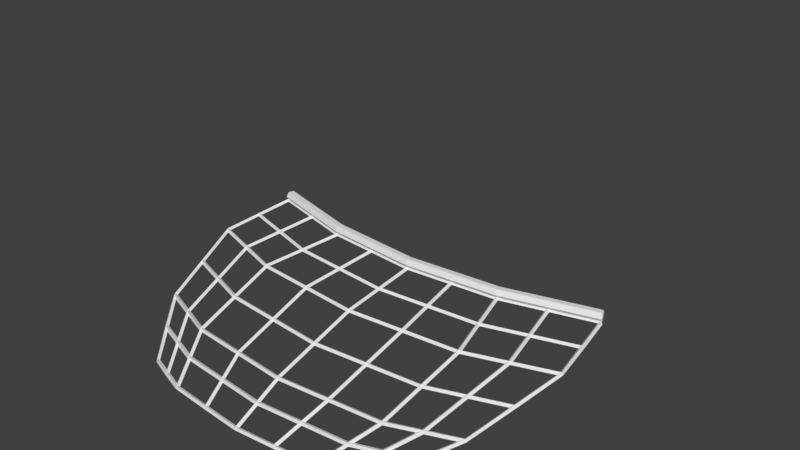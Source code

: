 # Source: fishnet.blend  (saved by Blender 2.78.0; exported with 4.5.12 LTS)
import bpy
from mathutils import Matrix  # noqa: F401  (used for matrix-valued properties, if any)

bpy.ops.wm.read_factory_settings(use_empty=True)
scene = bpy.context.scene
scene.name = 'Scene'

# ---- collections
col_collection_1 = bpy.data.collections.new('Collection 1'); scene.collection.children.link(col_collection_1)
col_collection_1.hide_render = True
col_collection_1.hide_viewport = True
col_collection_2 = bpy.data.collections.new('Collection 2'); scene.collection.children.link(col_collection_2)
col_collection_2.hide_render = True
col_collection_2.hide_viewport = True
col_collection_3 = bpy.data.collections.new('Collection 3'); scene.collection.children.link(col_collection_3)
col_collection_3.hide_render = True
col_collection_3.hide_viewport = True
col_collection_4 = bpy.data.collections.new('Collection 4'); scene.collection.children.link(col_collection_4)
col_collection_4.hide_render = True
col_collection_4.hide_viewport = True
col_collection_5 = bpy.data.collections.new('Collection 5'); scene.collection.children.link(col_collection_5)

# ---- world
world_world = bpy.data.worlds.new('World'); scene.world = world_world
world_world.color = (0.05088, 0.05088, 0.05088)
world_world.use_sun_shadow = False
world_world.sun_shadow_jitter_overblur = 0.0
world_world.cycles.sampling_method = 'MANUAL'

# ---- meshes
me_cube_021 = bpy.data.meshes.new('Cube.021')
me_cube_021.from_pydata([(-0.4601, -0.4938, 1.0), (-0.4601, 2.61, 1.204), (-0.4766, -2.95, 0.9603), (-0.953, 2.366, 1.107), (-0.4773, 3.38, 1.376), (-0.9521, -0.524, 0.9601), (-0.9522, -2.907, 0.9602), (9.613e-07, -2.95, 0.9604), (-0.9523, 1.369, 0.9967), (-0.8345, 2.894, 1.248), (-1.177e-06, 3.613, 1.437), (-8.867e-07, 2.721, 1.234), (-0.4601, 1.453, 1.051), (1.609e-07, -0.4938, 1.0), (-0.9522, -2.29, 0.9601), (-0.4601, -2.26, 1.0), (-4.824e-07, 1.48, 1.059), (7.364e-07, -2.26, 1.0), (-0.9414, -2.286, 0.8711), (-0.9416, 1.309, 0.9044), (-0.8255, 2.814, 1.133), (-0.4731, 3.302, 1.25), (9.564e-07, -2.935, 0.8713), (-0.9423, 2.291, 1.005), (-0.9415, -2.893, 0.8711), (-0.9414, -0.551, 0.871), (-1.153e-06, 3.538, 1.306), (-0.4723, -2.935, 0.8712), (-0.4563, -0.4927, 0.9151), (-0.456, 2.626, 1.121), (-8.918e-07, 2.737, 1.151), (-0.4552, 1.459, 0.9665), (1.605e-07, -0.4926, 0.915), (-0.4575, -2.258, 0.915), (-4.847e-07, 1.488, 0.9738), (7.356e-07, -2.258, 0.915)], [], [(25, 18, 14, 5), (25, 5, 8, 19), (21, 20, 9, 4), (21, 4, 10, 26), (23, 19, 8, 3), (23, 3, 9, 20), (0, 5, 14, 15), (0, 15, 17, 13), (0, 13, 16, 12), (0, 12, 8, 5), (1, 3, 8, 12), (1, 12, 16, 11), (1, 11, 10, 4), (1, 4, 9, 3), (27, 22, 7, 2), (27, 2, 6, 24), (2, 7, 17, 15), (2, 15, 14, 6), (24, 6, 14, 18), (28, 25, 18, 33), (28, 33, 35, 32), (28, 32, 34, 31), (28, 31, 19, 25), (29, 23, 19, 31), (29, 31, 34, 30), (29, 30, 26, 21), (29, 21, 20, 23), (27, 22, 35, 33), (27, 33, 18, 24)])
me_cube_021.use_remesh_preserve_volume = False
me_cube_021.use_remesh_preserve_attributes = False
me_cube_021.use_mirror_vertex_groups = False
me_cube_021.update()
me_circle = bpy.data.meshes.new('Circle')
me_circle.from_pydata([(-0.8386, -2.437, 0.5435), (-0.8684, -2.404, 0.6649), (-0.8903, -2.312, 0.7537), (-0.8982, -2.187, 0.7863), (-0.8903, -2.062, 0.7537), (-0.8684, -1.971, 0.6649), (-0.8386, -1.937, 0.5435), (-0.8088, -1.971, 0.4221), (-0.787, -2.062, 0.3332), (-0.779, -2.187, 0.3007), (-0.787, -2.312, 0.3332), (-0.8088, -2.404, 0.4221), (-0.9357, -2.437, 0.5196), (-0.9656, -2.404, 0.641), (-0.9874, -2.312, 0.7299), (-0.9954, -2.187, 0.7624), (-0.9874, -2.062, 0.7299), (-0.9656, -1.971, 0.641), (-0.9357, -1.937, 0.5196), (-0.9059, -1.971, 0.3982), (-0.8841, -2.062, 0.3094), (-0.8761, -2.187, 0.2768), (-0.8841, -2.312, 0.3094), (-0.9059, -2.404, 0.3982), (-0.8386, -2.487, 0.5435), (-0.8744, -2.447, 0.6891), (-0.9006, -2.337, 0.7958), (-0.9102, -2.187, 0.8348), (-0.9006, -2.037, 0.7958), (-0.8744, -1.927, 0.6891), (-0.8386, -1.887, 0.5435), (-0.8029, -1.927, 0.3978), (-0.7767, -2.037, 0.2911), (-0.7671, -2.187, 0.2521), (-0.7767, -2.337, 0.2911), (-0.8029, -2.447, 0.3978), (-0.9357, -2.487, 0.5196), (-0.9715, -2.447, 0.6653), (-0.9977, -2.337, 0.7719), (-1.007, -2.187, 0.811), (-0.9977, -2.037, 0.7719), (-0.9715, -1.927, 0.6653), (-0.9357, -1.887, 0.5196), (-0.9, -1.927, 0.3739), (-0.8738, -2.037, 0.2673), (-0.8642, -2.187, 0.2283), (-0.8738, -2.337, 0.2673), (-0.9, -2.447, 0.3739), (-0.8386, 0.1185, 0.5435), (-0.8684, 0.152, 0.6649), (-0.8903, 0.2435, 0.7537), (-0.8982, 0.3685, 0.7863), (-0.8903, 0.4935, 0.7537), (-0.8684, 0.585, 0.6649), (-0.8386, 0.6185, 0.5435), (-0.8088, 0.585, 0.4221), (-0.787, 0.4935, 0.3332), (-0.779, 0.3685, 0.3007), (-0.787, 0.2435, 0.3332), (-0.8088, 0.152, 0.4221), (-0.9358, 0.1185, 0.5196), (-0.9656, 0.152, 0.641), (-0.9874, 0.2435, 0.7299), (-0.9954, 0.3685, 0.7624), (-0.9874, 0.4935, 0.7299), (-0.9656, 0.585, 0.641), (-0.9358, 0.6185, 0.5196), (-0.9059, 0.585, 0.3982), (-0.8841, 0.4935, 0.3094), (-0.8761, 0.3685, 0.2768), (-0.8841, 0.2435, 0.3094), (-0.9059, 0.152, 0.3982), (-0.8386, 0.06848, 0.5435), (-0.8744, 0.1087, 0.6891), (-0.9006, 0.2185, 0.7958), (-0.9102, 0.3685, 0.8348), (-0.9006, 0.5185, 0.7958), (-0.8744, 0.6283, 0.6891), (-0.8386, 0.6685, 0.5435), (-0.8029, 0.6283, 0.3978), (-0.7767, 0.5185, 0.2911), (-0.7671, 0.3685, 0.2521), (-0.7767, 0.2185, 0.2911), (-0.8029, 0.1087, 0.3978), (-0.9357, 0.06848, 0.5196), (-0.9715, 0.1087, 0.6653), (-0.9977, 0.2185, 0.7719), (-1.007, 0.3685, 0.811), (-0.9977, 0.5185, 0.7719), (-0.9715, 0.6283, 0.6653), (-0.9358, 0.6685, 0.5196), (-0.9, 0.6283, 0.3739), (-0.8738, 0.5185, 0.2673), (-0.8642, 0.3685, 0.2283), (-0.8738, 0.2185, 0.2673), (-0.9, 0.1087, 0.3739), (-0.9, -1.186, 0.3739), (-0.8738, -1.076, 0.2673), (-0.8642, -0.9259, 0.2283), (-0.8738, -0.7759, 0.2673), (-0.9, -0.6661, 0.3739), (-0.9357, -0.6259, 0.5196), (-0.9715, -0.6661, 0.6653), (-0.9977, -0.7759, 0.7719), (-1.007, -0.9259, 0.811), (-0.9977, -1.076, 0.7719), (-0.9715, -1.186, 0.6653), (-0.9357, -1.226, 0.5196), (-0.8029, -1.186, 0.3978), (-0.7767, -1.076, 0.2911), (-0.7671, -0.9259, 0.2521), (-0.7767, -0.7759, 0.2911), (-0.8029, -0.6661, 0.3978), (-0.8386, -0.6259, 0.5435), (-0.8744, -0.6661, 0.6891), (-0.9006, -0.7759, 0.7958), (-0.9102, -0.9259, 0.8348), (-0.9006, -1.076, 0.7958), (-0.8744, -1.186, 0.6891), (-0.8386, -1.226, 0.5435), (-0.9059, -1.142, 0.3982), (-0.8841, -1.051, 0.3094), (-0.8761, -0.9259, 0.2768), (-0.8841, -0.8009, 0.3094), (-0.9059, -0.7094, 0.3982), (-0.9357, -0.6759, 0.5196), (-0.9656, -0.7094, 0.641), (-0.9874, -0.8009, 0.7299), (-0.9954, -0.9259, 0.7624), (-0.9874, -1.051, 0.7299), (-0.9656, -1.142, 0.641), (-0.9357, -1.176, 0.5196), (-0.8088, -1.142, 0.4221), (-0.787, -1.051, 0.3332), (-0.779, -0.9259, 0.3007), (-0.787, -0.8009, 0.3332), (-0.8088, -0.7094, 0.4221), (-0.8386, -0.6759, 0.5435), (-0.8684, -0.7094, 0.6649), (-0.8903, -0.8009, 0.7537), (-0.8982, -0.9259, 0.7863), (-0.8903, -1.051, 0.7537), (-0.8684, -1.142, 0.6649), (-0.8386, -1.176, 0.5435), (-0.8392, 1.528, 0.5412), (-0.8688, 1.561, 0.6627), (-0.8887, 1.653, 0.752), (-0.8936, 1.778, 0.7854), (-0.8822, 1.903, 0.7537), (-0.8574, 1.994, 0.6656), (-0.8261, 2.028, 0.5445), (-0.7965, 1.994, 0.4231), (-0.7766, 1.903, 0.3337), (-0.7717, 1.778, 0.3004), (-0.7832, 1.653, 0.3321), (-0.8079, 1.561, 0.4202), (-0.9362, 1.531, 0.5169), (-0.9658, 1.564, 0.6383), (-0.9857, 1.655, 0.7277), (-0.9905, 1.78, 0.761), (-0.9791, 1.905, 0.7293), (-0.9544, 1.997, 0.6412), (-0.923, 2.03, 0.5202), (-0.8935, 1.997, 0.3987), (-0.8735, 1.905, 0.3094), (-0.8687, 1.78, 0.2761), (-0.8801, 1.655, 0.3077), (-0.9048, 1.564, 0.3959), (-0.8405, 1.478, 0.5409), (-0.876, 1.518, 0.6867), (-0.8999, 1.628, 0.7939), (-0.9058, 1.778, 0.8338), (-0.8921, 1.928, 0.7959), (-0.8624, 2.037, 0.6901), (-0.8248, 2.078, 0.5449), (-0.7893, 2.037, 0.3991), (-0.7654, 1.928, 0.2919), (-0.7595, 1.778, 0.2519), (-0.7733, 1.628, 0.2899), (-0.8029, 1.518, 0.3957), (-0.9375, 1.481, 0.5165), (-0.973, 1.521, 0.6623), (-0.9969, 1.63, 0.7695), (-1.003, 1.78, 0.8095), (-0.989, 1.93, 0.7715), (-0.9594, 2.04, 0.6657), (-0.9217, 2.08, 0.5205), (-0.8862, 2.04, 0.3748), (-0.8623, 1.93, 0.2675), (-0.8565, 1.78, 0.2276), (-0.8702, 1.63, 0.2656), (-0.8998, 1.521, 0.3713)], [], [(4, 3, 15, 16), (11, 10, 22, 23), (1, 0, 12, 13), (8, 7, 19, 20), (5, 4, 16, 17), (0, 11, 23, 12), (2, 1, 13, 14), (9, 8, 20, 21), (6, 5, 17, 18), (3, 2, 14, 15), (10, 9, 21, 22), (7, 6, 18, 19), (28, 40, 39, 27), (35, 47, 46, 34), (25, 37, 36, 24), (32, 44, 43, 31), (29, 41, 40, 28), (24, 36, 47, 35), (26, 38, 37, 25), (33, 45, 44, 32), (30, 42, 41, 29), (27, 39, 38, 26), (34, 46, 45, 33), (31, 43, 42, 30), (2, 26, 25, 1), (16, 40, 41, 17), (10, 34, 33, 9), (3, 27, 26, 2), (17, 41, 42, 18), (11, 35, 34, 10), (4, 28, 27, 3), (18, 42, 43, 19), (0, 24, 35, 11), (5, 29, 28, 4), (19, 43, 44, 20), (12, 36, 37, 13), (6, 30, 29, 5), (20, 44, 45, 21), (13, 37, 38, 14), (7, 31, 30, 6), (21, 45, 46, 22), (14, 38, 39, 15), (8, 32, 31, 7), (22, 46, 47, 23), (1, 25, 24, 0), (15, 39, 40, 16), (9, 33, 32, 8), (23, 47, 36, 12), (75, 87, 86, 74), (70, 94, 95, 71), (59, 83, 82, 58), (55, 79, 78, 54), (60, 84, 85, 61), (71, 95, 84, 60), (66, 90, 91, 67), (72, 84, 95, 83), (80, 92, 91, 79), (83, 95, 94, 82), (51, 75, 74, 50), (63, 87, 88, 64), (65, 89, 90, 66), (61, 85, 86, 62), (48, 72, 83, 59), (52, 76, 75, 51), (56, 80, 79, 55), (58, 82, 81, 57), (69, 93, 94, 70), (57, 81, 80, 56), (49, 73, 72, 48), (67, 91, 92, 68), (50, 74, 73, 49), (54, 78, 77, 53), (76, 88, 87, 75), (51, 50, 62, 63), (62, 86, 87, 63), (78, 90, 89, 77), (58, 57, 69, 70), (74, 86, 85, 73), (53, 77, 76, 52), (50, 49, 61, 62), (81, 93, 92, 80), (73, 85, 84, 72), (56, 55, 67, 68), (53, 52, 64, 65), (79, 91, 90, 78), (55, 54, 66, 67), (54, 53, 65, 66), (68, 92, 93, 69), (52, 51, 63, 64), (48, 59, 71, 60), (77, 89, 88, 76), (57, 56, 68, 69), (82, 94, 93, 81), (49, 48, 60, 61), (64, 88, 89, 65), (59, 58, 70, 71), (130, 106, 105, 129), (141, 117, 118, 142), (134, 110, 111, 135), (139, 115, 116, 140), (137, 113, 114, 138), (142, 118, 119, 143), (135, 111, 112, 136), (126, 102, 101, 125), (124, 100, 99, 123), (122, 98, 97, 121), (133, 109, 110, 134), (143, 119, 108, 132), (134, 135, 123, 122), (139, 140, 128, 127), (136, 137, 125, 124), (135, 136, 124, 123), (141, 142, 130, 129), (133, 134, 122, 121), (140, 141, 129, 128), (142, 143, 131, 130), (143, 132, 120, 131), (137, 138, 126, 125), (132, 133, 121, 120), (138, 139, 127, 126), (121, 97, 96, 120), (117, 105, 106, 118), (140, 116, 117, 141), (129, 105, 104, 128), (119, 107, 96, 108), (127, 103, 102, 126), (136, 112, 113, 137), (114, 102, 103, 115), (128, 104, 103, 127), (123, 99, 98, 122), (111, 99, 100, 112), (112, 100, 101, 113), (131, 107, 106, 130), (118, 106, 107, 119), (116, 104, 105, 117), (138, 114, 115, 139), (108, 96, 97, 109), (113, 101, 102, 114), (125, 101, 100, 124), (115, 103, 104, 116), (120, 96, 107, 131), (110, 98, 99, 111), (132, 108, 109, 133), (109, 97, 98, 110), (148, 147, 159, 160), (155, 154, 166, 167), (145, 144, 156, 157), (152, 151, 163, 164), (149, 148, 160, 161), (144, 155, 167, 156), (146, 145, 157, 158), (153, 152, 164, 165), (150, 149, 161, 162), (147, 146, 158, 159), (154, 153, 165, 166), (151, 150, 162, 163), (172, 184, 183, 171), (179, 191, 190, 178), (169, 181, 180, 168), (176, 188, 187, 175), (173, 185, 184, 172), (168, 180, 191, 179), (170, 182, 181, 169), (177, 189, 188, 176), (174, 186, 185, 173), (171, 183, 182, 170), (178, 190, 189, 177), (175, 187, 186, 174), (146, 170, 169, 145), (160, 184, 185, 161), (154, 178, 177, 153), (147, 171, 170, 146), (161, 185, 186, 162), (155, 179, 178, 154), (148, 172, 171, 147), (162, 186, 187, 163), (144, 168, 179, 155), (149, 173, 172, 148), (163, 187, 188, 164), (156, 180, 181, 157), (150, 174, 173, 149), (164, 188, 189, 165), (157, 181, 182, 158), (151, 175, 174, 150), (165, 189, 190, 166), (158, 182, 183, 159), (152, 176, 175, 151), (166, 190, 191, 167), (145, 169, 168, 144), (159, 183, 184, 160), (153, 177, 176, 152), (167, 191, 180, 156)])
me_circle.use_remesh_preserve_volume = False
me_circle.use_remesh_preserve_attributes = False
me_circle.use_mirror_vertex_groups = False
me_circle.update()
me_cube_008 = bpy.data.meshes.new('Cube.008')
me_cube_008.from_pydata([(-0.953, 2.366, 1.407), (-0.4773, 3.38, 1.676), (-0.9521, -0.524, 1.26), (-0.9522, -2.907, 1.26), (-0.9523, 1.369, 1.297), (-0.8345, 2.894, 1.548), (-1.177e-06, 3.613, 1.737), (-0.9522, -2.29, 1.26), (-0.6559, 3.137, 1.612), (-0.7754, 2.454, 1.442), (-0.7587, -2.278, 1.276), (-0.7446, -0.5112, 1.277), (-0.7451, -2.926, 1.26), (-0.7555, 1.402, 1.318), (-0.8938, 2.63, 1.477), (-0.473, 3.186, 1.633), (-1.114e-06, 3.418, 1.692), (-0.6717, 2.935, 1.563), (-0.953, 2.366, 1.357), (-0.4773, 3.38, 1.626), (-0.9521, -0.524, 1.21), (-0.9522, -2.907, 1.21), (-0.9523, 1.369, 1.247), (-0.8345, 2.894, 1.498), (-1.177e-06, 3.613, 1.687), (-0.9522, -2.29, 1.21), (-0.6559, 3.137, 1.562), (-0.7754, 2.454, 1.392), (-0.7587, -2.278, 1.226), (-0.7446, -0.5112, 1.227), (-0.7451, -2.926, 1.21), (-0.7555, 1.402, 1.268), (-0.8938, 2.63, 1.427), (-0.473, 3.186, 1.583), (-1.114e-06, 3.418, 1.642), (-0.6717, 2.935, 1.513)], [], [(11, 2, 7, 10), (11, 13, 4, 2), (9, 0, 4, 13), (15, 16, 6, 1), (17, 8, 5, 14), (12, 10, 7, 3), (15, 1, 8, 17), (9, 17, 14, 0), (29, 28, 25, 20), (29, 20, 22, 31), (27, 31, 22, 18), (33, 19, 24, 34), (35, 32, 23, 26), (30, 21, 25, 28), (33, 35, 26, 19), (27, 18, 32, 35), (0, 18, 22, 4), (13, 31, 27, 9), (15, 33, 34, 16), (6, 24, 19, 1), (11, 29, 31, 13), (8, 26, 23, 5), (10, 28, 29, 11), (3, 21, 30, 12), (4, 22, 20, 2), (14, 32, 18, 0), (1, 19, 26, 8), (2, 20, 25, 7), (7, 25, 21, 3), (12, 30, 28, 10), (17, 35, 33, 15), (5, 23, 32, 14), (9, 27, 35, 17)])
me_cube_008.use_remesh_preserve_volume = False
me_cube_008.use_remesh_preserve_attributes = False
me_cube_008.use_mirror_vertex_groups = False
me_cube_008.update()
me_cube_007 = bpy.data.meshes.new('Cube.007')
me_cube_007.from_pydata([(-0.8992, -2.849, 0.9534), (-0.8559, -2.824, 0.9534), (-0.8559, -2.774, 0.9534), (-0.8992, -2.749, 0.9534), (-0.9425, -2.774, 0.9534), (-0.9425, -2.824, 0.9534), (-0.9005, -2.083, 0.9507), (-0.8572, -2.058, 0.9507), (-0.8572, -2.008, 0.9507), (-0.9005, -1.983, 0.9507), (-0.9438, -2.008, 0.9507), (-0.9438, -2.058, 0.9507), (-0.9026, -1.262, 0.9534), (-0.8593, -1.237, 0.9534), (-0.8593, -1.187, 0.9534), (-0.9026, -1.162, 0.9534), (-0.9459, -1.187, 0.9534), (-0.9459, -1.237, 0.9534), (-0.9004, -0.4546, 0.9576), (-0.8571, -0.4296, 0.9576), (-0.8571, -0.3796, 0.9576), (-0.9004, -0.3546, 0.9576), (-0.9437, -0.3796, 0.9576), (-0.9437, -0.4296, 0.9576), (-0.9024, 0.4296, 0.9708), (-0.8591, 0.4546, 0.9708), (-0.8591, 0.5046, 0.9708), (-0.9024, 0.5296, 0.9708), (-0.9457, 0.5046, 0.9708), (-0.9457, 0.4546, 0.9708), (-0.9043, 1.285, 0.9866), (-0.861, 1.31, 0.9866), (-0.861, 1.36, 0.9866), (-0.9043, 1.385, 0.9866), (-0.9476, 1.36, 0.9866), (-0.9476, 1.31, 0.9866), (-0.9042, 2.099, 1.064), (-0.8609, 2.124, 1.064), (-0.8609, 2.174, 1.064), (-0.9042, 2.199, 1.064), (-0.9475, 2.174, 1.064), (-0.9475, 2.124, 1.064), (-0.6347, 3.006, 1.263), (-0.6053, 3.046, 1.263), (-0.6257, 3.092, 1.263), (-0.6754, 3.097, 1.296), (-0.7048, 3.057, 1.285), (-0.6844, 3.011, 1.263), (-0.2799, 3.375, 1.361), (-0.2351, 3.398, 1.361), (-0.2319, 3.448, 1.361), (-0.2736, 3.475, 1.397), (-0.3184, 3.453, 1.391), (-0.3215, 3.403, 1.361), (-0.8992, -2.849, 1.253), (-0.8559, -2.824, 1.253), (-0.8559, -2.774, 1.253), (-0.8992, -2.749, 1.253), (-0.9425, -2.774, 1.253), (-0.9425, -2.824, 1.253), (-0.9005, -2.083, 1.251), (-0.8572, -2.058, 1.251), (-0.8572, -2.008, 1.251), (-0.9005, -1.983, 1.251), (-0.9438, -2.008, 1.251), (-0.9438, -2.058, 1.251), (-0.9026, -1.262, 1.253), (-0.8593, -1.237, 1.253), (-0.8593, -1.187, 1.253), (-0.9026, -1.162, 1.253), (-0.9459, -1.187, 1.253), (-0.9459, -1.237, 1.253), (-0.9004, -0.4546, 1.258), (-0.8571, -0.4296, 1.258), (-0.8571, -0.3796, 1.258), (-0.9004, -0.3546, 1.258), (-0.9437, -0.3796, 1.258), (-0.9437, -0.4296, 1.258), (-0.9024, 0.4296, 1.271), (-0.8591, 0.4546, 1.271), (-0.8591, 0.5046, 1.271), (-0.9024, 0.5296, 1.271), (-0.9457, 0.5046, 1.271), (-0.9457, 0.4546, 1.271), (-0.9043, 1.285, 1.287), (-0.861, 1.31, 1.287), (-0.861, 1.36, 1.287), (-0.9043, 1.385, 1.287), (-0.9476, 1.36, 1.287), (-0.9476, 1.31, 1.287), (-0.9042, 2.099, 1.364), (-0.8609, 2.124, 1.364), (-0.8609, 2.174, 1.364), (-0.9042, 2.199, 1.364), (-0.9475, 2.174, 1.364), (-0.9475, 2.124, 1.364), (-0.6347, 3.006, 1.563), (-0.6053, 3.046, 1.563), (-0.6257, 3.092, 1.563), (-0.6754, 3.097, 1.563), (-0.7048, 3.057, 1.563), (-0.6844, 3.011, 1.563), (-0.2799, 3.375, 1.661), (-0.2351, 3.398, 1.661), (-0.2319, 3.448, 1.661), (-0.2736, 3.475, 1.661), (-0.3184, 3.453, 1.661), (-0.3215, 3.403, 1.661), (0.8992, -2.849, 0.9534), (0.8559, -2.824, 0.9534), (0.8559, -2.774, 0.9534), (0.8992, -2.749, 0.9534), (0.9425, -2.774, 0.9534), (0.9425, -2.824, 0.9534), (0.9005, -2.083, 0.9507), (0.8572, -2.058, 0.9507), (0.8572, -2.008, 0.9507), (0.9005, -1.983, 0.9507), (0.9438, -2.008, 0.9507), (0.9438, -2.058, 0.9507), (0.9026, -1.262, 0.9534), (0.8593, -1.237, 0.9534), (0.8593, -1.187, 0.9534), (0.9026, -1.162, 0.9534), (0.9459, -1.187, 0.9534), (0.9459, -1.237, 0.9534), (0.9004, -0.4546, 0.9576), (0.8571, -0.4296, 0.9576), (0.8571, -0.3796, 0.9576), (0.9004, -0.3546, 0.9576), (0.9437, -0.3796, 0.9576), (0.9437, -0.4296, 0.9576), (0.9024, 0.4296, 0.9708), (0.8591, 0.4546, 0.9708), (0.8591, 0.5046, 0.9708), (0.9024, 0.5296, 0.9708), (0.9457, 0.5046, 0.9708), (0.9457, 0.4546, 0.9708), (0.9043, 1.285, 0.9866), (0.861, 1.31, 0.9866), (0.861, 1.36, 0.9866), (0.9043, 1.385, 0.9866), (0.9476, 1.36, 0.9866), (0.9476, 1.31, 0.9866), (0.9042, 2.099, 1.064), (0.8609, 2.124, 1.064), (0.8609, 2.174, 1.064), (0.9042, 2.199, 1.064), (0.9475, 2.174, 1.064), (0.9475, 2.124, 1.064), (0.6347, 3.006, 1.263), (0.6053, 3.046, 1.263), (0.6257, 3.092, 1.263), (0.6754, 3.097, 1.296), (0.7048, 3.057, 1.285), (0.6844, 3.011, 1.263), (0.2799, 3.375, 1.361), (0.2351, 3.398, 1.361), (0.2319, 3.448, 1.361), (0.2736, 3.475, 1.397), (0.3184, 3.453, 1.391), (0.3215, 3.403, 1.361), (0.8992, -2.849, 1.253), (0.8559, -2.824, 1.253), (0.8559, -2.774, 1.253), (0.8992, -2.749, 1.253), (0.9425, -2.774, 1.253), (0.9425, -2.824, 1.253), (0.9005, -2.083, 1.251), (0.8572, -2.058, 1.251), (0.8572, -2.008, 1.251), (0.9005, -1.983, 1.251), (0.9438, -2.008, 1.251), (0.9438, -2.058, 1.251), (0.9026, -1.262, 1.253), (0.8593, -1.237, 1.253), (0.8593, -1.187, 1.253), (0.9026, -1.162, 1.253), (0.9459, -1.187, 1.253), (0.9459, -1.237, 1.253), (0.9004, -0.4546, 1.258), (0.8571, -0.4296, 1.258), (0.8571, -0.3796, 1.258), (0.9004, -0.3546, 1.258), (0.9437, -0.3796, 1.258), (0.9437, -0.4296, 1.258), (0.9024, 0.4296, 1.271), (0.8591, 0.4546, 1.271), (0.8591, 0.5046, 1.271), (0.9024, 0.5296, 1.271), (0.9457, 0.5046, 1.271), (0.9457, 0.4546, 1.271), (0.9043, 1.285, 1.287), (0.861, 1.31, 1.287), (0.861, 1.36, 1.287), (0.9043, 1.385, 1.287), (0.9476, 1.36, 1.287), (0.9476, 1.31, 1.287), (0.9042, 2.099, 1.364), (0.8609, 2.124, 1.364), (0.8609, 2.174, 1.364), (0.9042, 2.199, 1.364), (0.9475, 2.174, 1.364), (0.9475, 2.124, 1.364), (0.6347, 3.006, 1.563), (0.6053, 3.046, 1.563), (0.6257, 3.092, 1.563), (0.6754, 3.097, 1.563), (0.7048, 3.057, 1.563), (0.6844, 3.011, 1.563), (0.2799, 3.375, 1.661), (0.2351, 3.398, 1.661), (0.2319, 3.448, 1.661), (0.2736, 3.475, 1.661), (0.3184, 3.453, 1.661), (0.3215, 3.403, 1.661)], [], [(3, 57, 56, 2), (1, 55, 54, 0), (0, 54, 59, 5), (4, 58, 57, 3), (2, 56, 55, 1), (5, 59, 58, 4), (6, 60, 65, 11), (10, 64, 63, 9), (8, 62, 61, 7), (11, 65, 64, 10), (9, 63, 62, 8), (7, 61, 60, 6), (14, 68, 67, 13), (17, 71, 70, 16), (15, 69, 68, 14), (13, 67, 66, 12), (12, 66, 71, 17), (16, 70, 69, 15), (23, 77, 76, 22), (21, 75, 74, 20), (19, 73, 72, 18), (18, 72, 77, 23), (22, 76, 75, 21), (20, 74, 73, 19), (25, 79, 78, 24), (24, 78, 83, 29), (28, 82, 81, 27), (26, 80, 79, 25), (29, 83, 82, 28), (27, 81, 80, 26), (30, 84, 89, 35), (34, 88, 87, 33), (32, 86, 85, 31), (35, 89, 88, 34), (33, 87, 86, 32), (31, 85, 84, 30), (41, 95, 94, 40), (39, 93, 92, 38), (37, 91, 90, 36), (36, 90, 95, 41), (40, 94, 93, 39), (38, 92, 91, 37), (47, 101, 100, 46), (45, 99, 98, 44), (43, 97, 96, 42), (42, 96, 101, 47), (46, 100, 99, 45), (44, 98, 97, 43), (48, 102, 107, 53), (52, 106, 105, 51), (50, 104, 103, 49), (53, 107, 106, 52), (51, 105, 104, 50), (49, 103, 102, 48), (111, 110, 164, 165), (109, 108, 162, 163), (108, 113, 167, 162), (112, 111, 165, 166), (110, 109, 163, 164), (113, 112, 166, 167), (114, 119, 173, 168), (118, 117, 171, 172), (116, 115, 169, 170), (119, 118, 172, 173), (117, 116, 170, 171), (115, 114, 168, 169), (122, 121, 175, 176), (125, 124, 178, 179), (123, 122, 176, 177), (121, 120, 174, 175), (120, 125, 179, 174), (124, 123, 177, 178), (131, 130, 184, 185), (129, 128, 182, 183), (127, 126, 180, 181), (126, 131, 185, 180), (130, 129, 183, 184), (128, 127, 181, 182), (133, 132, 186, 187), (132, 137, 191, 186), (136, 135, 189, 190), (134, 133, 187, 188), (137, 136, 190, 191), (135, 134, 188, 189), (138, 143, 197, 192), (142, 141, 195, 196), (140, 139, 193, 194), (143, 142, 196, 197), (141, 140, 194, 195), (139, 138, 192, 193), (149, 148, 202, 203), (147, 146, 200, 201), (145, 144, 198, 199), (144, 149, 203, 198), (148, 147, 201, 202), (146, 145, 199, 200), (155, 154, 208, 209), (153, 152, 206, 207), (151, 150, 204, 205), (150, 155, 209, 204), (154, 153, 207, 208), (152, 151, 205, 206), (156, 161, 215, 210), (160, 159, 213, 214), (158, 157, 211, 212), (161, 160, 214, 215), (159, 158, 212, 213), (157, 156, 210, 211)])
me_cube_007.use_remesh_preserve_volume = False
me_cube_007.use_remesh_preserve_attributes = False
me_cube_007.use_mirror_vertex_groups = False
me_cube_007.update()
me_cube_006 = bpy.data.meshes.new('Cube.006')
me_cube_006.from_pydata([(0.125, -2.193, 1.249), (0.125, -3.503, 2.76), (0.125, -2.382, 1.085), (0.125, -3.692, 2.596), (-0.125, -2.193, 1.249), (-0.125, -3.503, 2.76), (-0.125, -2.382, 1.085), (-0.125, -3.692, 2.596), (0.07287, -3.401, 2.563), (0.07287, -3.512, 2.467), (-0.07287, -3.512, 2.467), (-0.07287, -3.401, 2.563), (0.125, -2.592, 1.327), (-0.125, -2.592, 1.327), (-0.125, -2.403, 1.491), (0.125, -2.403, 1.491)], [], [(8, 1, 3, 9), (9, 3, 7, 10), (10, 7, 5, 11), (11, 5, 1, 8), (2, 6, 4, 0), (7, 3, 1, 5), (14, 11, 8, 15), (13, 10, 11, 14), (12, 9, 10, 13), (15, 8, 9, 12), (0, 15, 12, 2), (2, 12, 13, 6), (6, 13, 14, 4), (4, 14, 15, 0)])
me_cube_006.use_remesh_preserve_volume = False
me_cube_006.use_remesh_preserve_attributes = False
me_cube_006.use_mirror_vertex_groups = False
me_cube_006.update()
me_cube_005 = bpy.data.meshes.new('Cube.005')
me_cube_005.from_pydata([(0.25, -2.288, 1.233), (8.269e-07, -2.538, 1.233), (-0.25, -2.288, 1.233), (6.64e-07, -2.038, 1.233), (7.454e-07, -2.288, 0.9168), (7.454e-07, -2.288, 1.417), (6.64e-07, -2.038, 0.9834), (-0.25, -2.288, 0.9834), (8.269e-07, -2.538, 0.9834), (0.25, -2.288, 0.9834), (0.1875, -2.288, 0.9334), (0.1875, -2.1, 1.233), (0.1875, -2.288, 1.371), (0.1875, -2.475, 0.9834), (8.065e-07, -2.475, 0.9334), (8.065e-07, -2.475, 1.371), (-0.1875, -2.475, 0.9834), (-0.1875, -2.288, 0.9334), (-0.1875, -2.288, 1.371), (-0.1875, -2.1, 0.9834), (6.843e-07, -2.1, 0.9334), (6.843e-07, -2.1, 1.371), (0.1875, -2.1, 0.9834), (0.1875, -2.475, 1.233), (-0.1875, -2.475, 1.233), (-0.1875, -2.1, 1.233), (6.64e-07, -2.038, 1.079), (-0.25, -2.288, 1.079), (8.269e-07, -2.538, 1.079), (0.25, -2.288, 1.079), (0.1389, -2.149, 0.9464), (0.1389, -2.149, 1.335), (0.1389, -2.427, 0.9464), (0.1389, -2.427, 1.335), (-0.1389, -2.149, 0.9464), (-0.1389, -2.149, 1.335), (-0.1389, -2.427, 0.9464), (-0.1389, -2.427, 1.335), (0.1875, -2.1, 1.079), (0.1875, -2.475, 1.079), (-0.1875, -2.475, 1.079), (-0.1875, -2.1, 1.079)], [], [(0, 29, 38, 11), (0, 11, 31, 12), (0, 12, 33, 23), (0, 23, 39, 29), (1, 28, 39, 23), (1, 23, 33, 15), (1, 15, 37, 24), (1, 24, 40, 28), (2, 27, 40, 24), (2, 24, 37, 18), (2, 18, 35, 25), (2, 25, 41, 27), (3, 26, 41, 25), (3, 25, 35, 21), (3, 21, 31, 11), (3, 11, 38, 26), (4, 10, 32, 14), (4, 14, 36, 17), (4, 17, 34, 20), (4, 20, 30, 10), (5, 18, 37, 15), (5, 15, 33, 12), (5, 12, 31, 21), (5, 21, 35, 18), (6, 20, 34, 19), (6, 19, 41, 26), (6, 26, 38, 22), (6, 22, 30, 20), (7, 17, 36, 16), (7, 16, 40, 27), (7, 27, 41, 19), (7, 19, 34, 17), (8, 14, 32, 13), (8, 13, 39, 28), (8, 28, 40, 16), (8, 16, 36, 14), (9, 10, 30, 22), (9, 22, 38, 29), (9, 29, 39, 13), (9, 13, 32, 10)])
me_cube_005.use_remesh_preserve_volume = False
me_cube_005.use_remesh_preserve_attributes = False
me_cube_005.use_mirror_vertex_groups = False
me_cube_005.update()
me_cube_004 = bpy.data.meshes.new('Cube.004')
me_cube_004.from_pydata([(0.441, -0.7971, 0.955), (-0.441, -0.7971, 0.955), (0.147, -0.9036, 0.955), (-0.147, -0.9036, 0.955), (0.147, -0.9036, 1.671), (-0.147, -0.9036, 1.671), (0.2408, 0.6069, 0.9801), (0.5, -0.05627, 0.955), (0.2408, 0.3386, 1.671), (0.2408, -0.05627, 1.955), (0.5, -0.05627, 1.696), (-0.5, -0.05627, 0.955), (-0.2408, 0.6069, 0.9801), (-0.2408, -0.05627, 1.955), (-0.2408, 0.3386, 1.671), (-0.5, -0.05627, 1.696), (0.5, -0.7381, 0.955), (-0.5, -0.7381, 0.955), (0.441, -0.7971, 1.671), (0.5, -0.7381, 1.696), (0.2164, -0.7971, 1.896), (0.2408, -0.7381, 1.955), (-0.2164, -0.7971, 1.896), (-0.2408, -0.7381, 1.955), (-0.441, -0.7971, 1.671), (-0.5, -0.7381, 1.696), (0.147, -0.9036, 1.139), (-0.147, -0.9036, 1.139), (0.2408, 0.5381, 1.157), (0.5, -0.05627, 1.145), (-0.2408, 0.5381, 1.157), (-0.5, -0.05627, 1.145), (0.5, -0.7381, 1.145), (-0.5, -0.7381, 1.145), (0.441, -0.7971, 1.139), (-0.441, -0.7971, 1.139)], [], [(27, 35, 1, 3), (34, 26, 2, 0), (26, 27, 3, 2), (30, 14, 8, 28), (9, 21, 19, 10), (23, 13, 15, 25), (33, 25, 15, 31), (8, 9, 10), (13, 14, 15), (28, 8, 10, 29), (23, 21, 9, 13), (30, 12, 11, 31), (13, 9, 8, 14), (29, 10, 19, 32), (20, 18, 19, 21), (24, 22, 23, 25), (34, 0, 16, 32), (22, 20, 21, 23), (33, 17, 1, 35), (16, 0, 1, 17, 11, 12, 6, 7), (4, 20, 22, 5), (5, 22, 24), (25, 33, 35, 24), (18, 34, 32, 19), (7, 29, 32, 16), (14, 30, 31, 15), (6, 28, 29, 7), (17, 33, 31, 11), (12, 30, 28, 6), (4, 5, 27, 26), (18, 4, 26, 34), (5, 24, 35, 27), (20, 4, 18)])
me_cube_004.use_remesh_preserve_volume = False
me_cube_004.use_remesh_preserve_attributes = False
me_cube_004.use_mirror_vertex_groups = False
me_cube_004.update()
me_cube_002 = bpy.data.meshes.new('Cube.002')
me_cube_002.from_pydata([(-0.8824, -0.6755, 0.4629), (-0.4481, 2.937, 0.6765), (-0.4096, 1.994, 0.009428), (-0.8835, 1.942, 0.5375), (-0.4524, -2.855, 0.4627), (-0.4107, -0.5913, 0.009842), (-0.4112, -2.706, 0.008261), (-0.8849, -2.82, 0.4634), (-0.7209, -2.737, 0.1217), (-0.4182, 2.48, 0.1754), (-7.232e-07, 2.219, 0.009704), (-0.7193, 1.756, 0.1406), (1.592e-07, -0.4885, 0.01), (-0.4106, 1.097, 0.009821), (-1.037e-06, 3.183, 0.7079), (9.304e-07, -2.855, 0.4628), (-0.8826, 1.035, 0.4813), (-0.7753, 2.443, 0.61), (-0.7194, -0.7152, 0.1224), (8.812e-07, -2.704, 0.008124), (-0.4108, -2.163, 0.009846), (-0.8824, -2.269, 0.463), (-0.6563, 2.205, 0.2754), (-8.87e-07, 2.722, 0.1832), (-0.7193, 0.8981, 0.127), (-4.17e-07, 1.28, 0.01), (-0.7194, -2.217, 0.1224), (6.956e-07, -2.135, 0.01), (-0.9315, -2.286, 0.8723), (-0.9317, 1.309, 0.9056), (-0.8176, 2.809, 1.137), (-0.4681, 3.295, 1.255), (9.532e-07, -2.925, 0.873), (-0.9328, 2.289, 1.007), (-0.9343, -2.886, 0.8731), (-0.9315, -0.551, 0.8722), (-1.15e-06, 3.53, 1.311), (-0.4719, -2.925, 0.8729)], [], [(0, 18, 26, 21), (0, 16, 24, 18), (1, 9, 22, 17), (1, 14, 23, 9), (2, 10, 25, 13), (2, 13, 24, 11), (2, 11, 22, 9), (2, 9, 23, 10), (3, 11, 24, 16), (3, 17, 22, 11), (4, 6, 19, 15), (4, 7, 8, 6), (5, 12, 27, 20), (5, 20, 26, 18), (5, 18, 24, 13), (5, 13, 25, 12), (6, 8, 26, 20), (6, 20, 27, 19), (7, 21, 26, 8), (7, 34, 28, 21), (4, 37, 34, 7), (4, 15, 32, 37), (3, 33, 30, 17), (3, 16, 29, 33), (1, 31, 36, 14), (1, 17, 30, 31), (0, 35, 29, 16), (0, 21, 28, 35)])
me_cube_002.use_remesh_preserve_volume = False
me_cube_002.use_remesh_preserve_attributes = False
me_cube_002.use_mirror_vertex_groups = False
me_cube_002.update()
me_cube_020 = bpy.data.meshes.new('Cube.020')
me_cube_020.from_pydata([(0.892, 0.6755, 0.4601), (0.4535, -2.944, 0.6713), (0.4125, -1.996, 0.0), (0.8929, -1.944, 0.5344), (0.4601, 0.4938, 1.0), (0.4601, -2.61, 1.204), (0.4528, 2.865, 0.4603), (0.4125, 0.5913, 0.0), (0.4766, 2.95, 0.9603), (0.953, -2.366, 1.107), (0.4773, -3.38, 1.376), (0.9521, 0.524, 0.9601), (0.9522, 2.907, 0.9602), (0.4125, 2.712, 0.0), (0.892, 2.826, 0.4602), (0.7261, 2.742, 0.115), (0.4228, -2.485, 0.1678), (0.0, -2.222, 0.0), (0.7263, -1.757, 0.1336), (0.0, 0.4885, 0.0), (0.4125, -1.097, 0.0), (0.0, 2.95, 0.9604), (0.9523, -1.369, 0.9967), (0.8345, -2.894, 1.248), (0.0, -3.613, 1.437), (0.0, -3.19, 0.7025), (0.0, -2.721, 1.234), (0.0, 2.865, 0.4604), (0.4601, -1.453, 1.051), (0.8922, -1.035, 0.4786), (0.7835, -2.447, 0.6059), (0.7261, 0.7152, 0.115), (0.0, 2.71, 0.0), (0.0, 0.4938, 1.0), (0.9522, 2.29, 0.9601), (0.4125, 2.163, 0.0), (0.4601, 2.26, 1.0), (0.892, 2.269, 0.4601), (0.6635, -2.208, 0.2693), (0.0, -2.728, 0.1756), (0.7262, -0.8981, 0.1197), (0.0, -1.48, 1.059), (0.0, -1.28, 0.0), (0.7261, 2.217, 0.115), (0.0, 2.135, 0.0), (0.0, 2.26, 1.0)], [], [(0, 31, 43, 37), (0, 37, 34, 11), (0, 11, 22, 29), (0, 29, 40, 31), (1, 16, 38, 30), (1, 30, 23, 10), (1, 10, 24, 25), (1, 25, 39, 16), (2, 17, 42, 20), (2, 20, 40, 18), (2, 18, 38, 16), (2, 16, 39, 17), (3, 18, 40, 29), (3, 29, 22, 9), (3, 9, 23, 30), (3, 30, 38, 18), (4, 11, 34, 36), (4, 36, 45, 33), (4, 33, 41, 28), (4, 28, 22, 11), (5, 9, 22, 28), (5, 28, 41, 26), (5, 26, 24, 10), (5, 10, 23, 9), (6, 13, 32, 27), (6, 27, 21, 8), (6, 8, 12, 14), (6, 14, 15, 13), (7, 19, 44, 35), (7, 35, 43, 31), (7, 31, 40, 20), (7, 20, 42, 19), (13, 15, 43, 35), (13, 35, 44, 32), (8, 21, 45, 36), (8, 36, 34, 12), (14, 12, 34, 37), (14, 37, 43, 15)])
me_cube_020.use_remesh_preserve_volume = False
me_cube_020.use_remesh_preserve_attributes = False
me_cube_020.use_mirror_vertex_groups = False
me_cube_020.update()
me_cube_019 = bpy.data.meshes.new('Cube.019')
me_cube_019.from_pydata([(-0.5, 0.0, 0.625), (0.0, 0.5, 0.625), (0.5, 0.0, 0.625), (0.0, -0.5, 0.625), (0.0, 0.0, 0.0), (0.0, 0.0, 1.0), (-0.25, 0.75, 0.3125), (0.0, 1.0, 0.3125), (0.25, 0.75, 0.3125), (0.0, 0.5, 0.3125), (0.0, 0.75, 0.0), (0.0, 0.75, 0.5), (-0.25, -0.75, 0.3125), (0.0, -0.5, 0.3125), (0.25, -0.75, 0.3125), (0.0, -1.0, 0.3125), (0.0, -0.75, 0.0), (0.0, -0.75, 0.5), (0.0, -1.0, 0.0625), (0.25, -0.75, 0.0625), (0.0, -0.5, 0.0625), (-0.25, -0.75, 0.0625), (0.0, -0.5, 0.125), (0.5, 0.0, 0.125), (0.0, 0.5, 0.125), (-0.5, 0.0, 0.125), (0.0, 0.5, 0.0625), (0.25, 0.75, 0.0625), (0.0, 1.0, 0.0625), (-0.25, 0.75, 0.0625), (-0.375, 0.0, 0.03125), (-0.375, -0.375, 0.625), (-0.375, 0.0, 0.9062), (-0.375, 0.375, 0.125), (0.0, 0.375, 0.03125), (0.0, 0.375, 0.9062), (0.375, 0.375, 0.125), (0.375, 0.0, 0.03125), (0.375, 0.0, 0.9062), (0.375, -0.375, 0.125), (0.0, -0.375, 0.03125), (0.0, -0.375, 0.9062), (-0.1875, 0.75, 0.01562), (-0.1875, 0.5625, 0.3125), (-0.1875, 0.75, 0.4531), (-0.1875, 0.9375, 0.0625), (0.0, 0.9375, 0.01562), (0.0, 0.9375, 0.4531), (0.1875, 0.9375, 0.0625), (0.1875, 0.75, 0.01562), (0.1875, 0.75, 0.4531), (0.1875, 0.5625, 0.0625), (0.0, 0.5625, 0.01562), (0.0, 0.5625, 0.4531), (-0.1875, -0.75, 0.01562), (-0.1875, -0.9375, 0.3125), (-0.1875, -0.75, 0.4531), (-0.1875, -0.5625, 0.0625), (0.0, -0.5625, 0.01562), (0.0, -0.5625, 0.4531), (0.1875, -0.5625, 0.0625), (0.1875, -0.75, 0.01562), (0.1875, -0.75, 0.4531), (0.1875, -0.9375, 0.0625), (0.0, -0.9375, 0.01562), (0.0, -0.9375, 0.4531), (-0.1875, -0.9375, 0.0625), (-0.1875, -0.5625, 0.3125), (0.1875, -0.5625, 0.3125), (0.1875, -0.9375, 0.3125), (0.0, -1.0, 0.1562), (0.25, -0.75, 0.1562), (0.0, -0.5, 0.1562), (-0.25, -0.75, 0.1562), (-0.375, -0.375, 0.125), (-0.375, 0.375, 0.625), (0.375, 0.375, 0.625), (0.375, -0.375, 0.625), (0.0, -0.5, 0.3125), (0.5, 0.0, 0.3125), (0.0, 0.5, 0.3125), (-0.5, 0.0, 0.3125), (-0.1875, 0.5625, 0.0625), (-0.1875, 0.9375, 0.3125), (0.1875, 0.9375, 0.3125), (0.1875, 0.5625, 0.3125), (0.0, 0.5, 0.1562), (0.25, 0.75, 0.1562), (0.0, 1.0, 0.1562), (-0.25, 0.75, 0.1562), (-0.2778, -0.2778, 0.05556), (-0.2778, -0.2778, 0.8333), (-0.2778, 0.2778, 0.05556), (-0.2778, 0.2778, 0.8333), (0.2778, -0.2778, 0.05556), (0.2778, -0.2778, 0.8333), (0.2778, 0.2778, 0.05556), (0.2778, 0.2778, 0.8333), (-0.1389, 0.6111, 0.02778), (-0.1389, 0.6111, 0.4167), (-0.1389, 0.8889, 0.02778), (-0.1389, 0.8889, 0.4167), (0.1389, 0.6111, 0.02778), (0.1389, 0.6111, 0.4167), (0.1389, 0.8889, 0.02778), (0.1389, 0.8889, 0.4167), (-0.1389, -0.8889, 0.02778), (-0.1389, -0.8889, 0.4167), (-0.1389, -0.6111, 0.02778), (-0.1389, -0.6111, 0.4167), (0.1389, -0.8889, 0.02778), (0.1389, -0.8889, 0.4167), (0.1389, -0.6111, 0.02778), (0.1389, -0.6111, 0.4167), (-0.1875, -0.9375, 0.1562), (-0.1875, -0.5625, 0.1562), (0.1875, -0.5625, 0.1562), (0.1875, -0.9375, 0.1562), (-0.375, -0.375, 0.3125), (-0.375, 0.375, 0.3125), (0.375, 0.375, 0.3125), (0.375, -0.375, 0.3125), (-0.1875, 0.5625, 0.1562), (-0.1875, 0.9375, 0.1562), (0.1875, 0.9375, 0.1562), (0.1875, 0.5625, 0.1562)], [], [(0, 81, 118, 31), (0, 31, 91, 32), (0, 32, 93, 75), (0, 75, 119, 81), (1, 80, 119, 75), (1, 75, 93, 35), (1, 35, 97, 76), (1, 76, 120, 80), (2, 79, 120, 76), (2, 76, 97, 38), (2, 38, 95, 77), (2, 77, 121, 79), (3, 78, 121, 77), (3, 77, 95, 41), (3, 41, 91, 31), (3, 31, 118, 78), (4, 30, 92, 34), (4, 34, 96, 37), (4, 37, 94, 40), (4, 40, 90, 30), (5, 38, 97, 35), (5, 35, 93, 32), (5, 32, 91, 41), (5, 41, 95, 38), (6, 89, 122, 43), (6, 43, 99, 44), (6, 44, 101, 83), (6, 83, 123, 89), (7, 88, 123, 83), (7, 83, 101, 47), (7, 47, 105, 84), (7, 84, 124, 88), (8, 87, 124, 84), (8, 84, 105, 50), (8, 50, 103, 85), (8, 85, 125, 87), (9, 86, 125, 85), (9, 85, 103, 53), (9, 53, 99, 43), (9, 43, 122, 86), (10, 42, 100, 46), (10, 46, 104, 49), (10, 49, 102, 52), (10, 52, 98, 42), (11, 50, 105, 47), (11, 47, 101, 44), (11, 44, 99, 53), (11, 53, 103, 50), (12, 73, 114, 55), (12, 55, 107, 56), (12, 56, 109, 67), (12, 67, 115, 73), (13, 72, 115, 67), (13, 67, 109, 59), (13, 59, 113, 68), (13, 68, 116, 72), (14, 71, 116, 68), (14, 68, 113, 62), (14, 62, 111, 69), (14, 69, 117, 71), (15, 70, 117, 69), (15, 69, 111, 65), (15, 65, 107, 55), (15, 55, 114, 70), (16, 54, 108, 58), (16, 58, 112, 61), (16, 61, 110, 64), (16, 64, 106, 54), (17, 62, 113, 59), (17, 59, 109, 56), (17, 56, 107, 65), (17, 65, 111, 62), (18, 64, 110, 63), (18, 63, 117, 70), (18, 70, 114, 66), (18, 66, 106, 64), (19, 61, 112, 60), (19, 60, 116, 71), (19, 71, 117, 63), (19, 63, 110, 61), (20, 58, 108, 57), (20, 57, 115, 72), (20, 72, 116, 60), (20, 60, 112, 58), (21, 54, 106, 66), (21, 66, 114, 73), (21, 73, 115, 57), (21, 57, 108, 54), (22, 40, 94, 39), (22, 39, 121, 78), (22, 78, 118, 74), (22, 74, 90, 40), (23, 37, 96, 36), (23, 36, 120, 79), (23, 79, 121, 39), (23, 39, 94, 37), (24, 34, 92, 33), (24, 33, 119, 80), (24, 80, 120, 36), (24, 36, 96, 34), (25, 30, 90, 74), (25, 74, 118, 81), (25, 81, 119, 33), (25, 33, 92, 30), (26, 52, 102, 51), (26, 51, 125, 86), (26, 86, 122, 82), (26, 82, 98, 52), (27, 49, 104, 48), (27, 48, 124, 87), (27, 87, 125, 51), (27, 51, 102, 49), (28, 46, 100, 45), (28, 45, 123, 88), (28, 88, 124, 48), (28, 48, 104, 46), (29, 42, 98, 82), (29, 82, 122, 89), (29, 89, 123, 45), (29, 45, 100, 42)])
me_cube_019.use_remesh_preserve_volume = False
me_cube_019.use_remesh_preserve_attributes = False
me_cube_019.use_mirror_vertex_groups = False
me_cube_019.update()
me_cube_018 = bpy.data.meshes.new('Cube.018')
me_cube_018.from_pydata([(-0.25, 0.0, 0.3125), (0.0, 0.25, 0.3125), (0.25, 0.0, 0.3125), (0.0, -0.25, 0.3125), (0.0, 0.0, 0.0), (0.0, 0.0, 0.5), (0.0, -0.25, 0.0625), (0.25, 0.0, 0.0625), (0.0, 0.25, 0.0625), (-0.25, 0.0, 0.0625), (-0.1875, 0.0, 0.01562), (-0.1875, -0.1875, 0.3125), (-0.1875, 0.0, 0.4531), (-0.1875, 0.1875, 0.0625), (0.0, 0.1875, 0.01562), (0.0, 0.1875, 0.4531), (0.1875, 0.1875, 0.0625), (0.1875, 0.0, 0.01562), (0.1875, 0.0, 0.4531), (0.1875, -0.1875, 0.0625), (0.0, -0.1875, 0.01562), (0.0, -0.1875, 0.4531), (-0.1875, -0.1875, 0.0625), (-0.1875, 0.1875, 0.3125), (0.1875, 0.1875, 0.3125), (0.1875, -0.1875, 0.3125), (0.0, -0.25, 0.1562), (0.25, 0.0, 0.1562), (0.0, 0.25, 0.1562), (-0.25, 0.0, 0.1562), (-0.1389, -0.1389, 0.02778), (-0.1389, -0.1389, 0.4167), (-0.1389, 0.1389, 0.02778), (-0.1389, 0.1389, 0.4167), (0.1389, -0.1389, 0.02778), (0.1389, -0.1389, 0.4167), (0.1389, 0.1389, 0.02778), (0.1389, 0.1389, 0.4167), (-0.1875, -0.1875, 0.1562), (-0.1875, 0.1875, 0.1562), (0.1875, 0.1875, 0.1562), (0.1875, -0.1875, 0.1562)], [], [(0, 29, 38, 11), (0, 11, 31, 12), (0, 12, 33, 23), (0, 23, 39, 29), (1, 28, 39, 23), (1, 23, 33, 15), (1, 15, 37, 24), (1, 24, 40, 28), (2, 27, 40, 24), (2, 24, 37, 18), (2, 18, 35, 25), (2, 25, 41, 27), (3, 26, 41, 25), (3, 25, 35, 21), (3, 21, 31, 11), (3, 11, 38, 26), (4, 10, 32, 14), (4, 14, 36, 17), (4, 17, 34, 20), (4, 20, 30, 10), (5, 18, 37, 15), (5, 15, 33, 12), (5, 12, 31, 21), (5, 21, 35, 18), (6, 20, 34, 19), (6, 19, 41, 26), (6, 26, 38, 22), (6, 22, 30, 20), (7, 17, 36, 16), (7, 16, 40, 27), (7, 27, 41, 19), (7, 19, 34, 17), (8, 14, 32, 13), (8, 13, 39, 28), (8, 28, 40, 16), (8, 16, 36, 14), (9, 10, 30, 22), (9, 22, 38, 29), (9, 29, 39, 13), (9, 13, 32, 10)])
me_cube_018.use_remesh_preserve_volume = False
me_cube_018.use_remesh_preserve_attributes = False
me_cube_018.use_mirror_vertex_groups = False
me_cube_018.update()
me_cube_017 = bpy.data.meshes.new('Cube.017')
me_cube_017.from_pydata([(-0.125, 0.0, 1.951), (0.0, 0.125, 1.951), (0.125, 0.0, 1.951), (0.0, -0.125, 1.951), (0.0, 0.0, 0.0), (0.0, 0.0, 2.0), (0.0, -0.125, 1.006), (0.125, 0.0, 1.006), (0.0, 0.125, 1.006), (-0.125, 0.0, 1.006), (-0.125, 0.0, 0.05492), (0.0, 0.125, 0.05492), (0.125, 0.0, 0.05492), (0.0, -0.125, 0.05492), (-0.09375, 0.0, 0.01373), (-0.09375, -0.09375, 1.951), (-0.09375, 0.0, 1.988), (-0.09375, 0.09375, 0.05492), (0.0, 0.09375, 0.01373), (0.0, 0.09375, 1.988), (0.09375, 0.09375, 0.05492), (0.09375, 0.0, 0.01373), (0.09375, 0.0, 1.988), (0.09375, -0.09375, 0.05492), (0.0, -0.09375, 0.01373), (0.0, -0.09375, 1.988), (-0.09375, -0.09375, 1.006), (-0.09375, 0.09375, 1.951), (0.09375, 0.09375, 1.951), (0.09375, -0.09375, 1.951), (0.0, -0.125, 1.69), (0.125, 0.0, 1.69), (0.0, 0.125, 1.69), (-0.125, 0.0, 1.69), (-0.09375, 0.09375, 1.006), (0.09375, 0.09375, 1.006), (0.09375, -0.09375, 1.006), (-0.09375, -0.09375, 0.05492), (-0.125, 0.0, 0.3202), (0.0, 0.125, 0.3202), (0.125, 0.0, 0.3202), (0.0, -0.125, 0.3202), (-0.06944, -0.06944, 0.02441), (-0.06944, -0.06944, 1.978), (-0.06944, 0.06944, 0.02441), (-0.06944, 0.06944, 1.978), (0.06944, -0.06944, 0.02441), (0.06944, -0.06944, 1.978), (0.06944, 0.06944, 0.02441), (0.06944, 0.06944, 1.978), (-0.09375, -0.09375, 1.69), (-0.09375, 0.09375, 1.69), (0.09375, 0.09375, 1.69), (0.09375, -0.09375, 1.69), (-0.09375, 0.09375, 0.3202), (0.09375, 0.09375, 0.3202), (0.09375, -0.09375, 0.3202), (-0.09375, -0.09375, 0.3202)], [], [(0, 33, 50, 15), (0, 15, 43, 16), (0, 16, 45, 27), (0, 27, 51, 33), (1, 32, 51, 27), (1, 27, 45, 19), (1, 19, 49, 28), (1, 28, 52, 32), (2, 31, 52, 28), (2, 28, 49, 22), (2, 22, 47, 29), (2, 29, 53, 31), (3, 30, 53, 29), (3, 29, 47, 25), (3, 25, 43, 15), (3, 15, 50, 30), (4, 14, 44, 18), (4, 18, 48, 21), (4, 21, 46, 24), (4, 24, 42, 14), (5, 22, 49, 19), (5, 19, 45, 16), (5, 16, 43, 25), (5, 25, 47, 22), (6, 41, 56, 36), (6, 36, 53, 30), (6, 30, 50, 26), (6, 26, 57, 41), (7, 40, 55, 35), (7, 35, 52, 31), (7, 31, 53, 36), (7, 36, 56, 40), (8, 39, 54, 34), (8, 34, 51, 32), (8, 32, 52, 35), (8, 35, 55, 39), (9, 38, 57, 26), (9, 26, 50, 33), (9, 33, 51, 34), (9, 34, 54, 38), (10, 14, 42, 37), (10, 37, 57, 38), (10, 38, 54, 17), (10, 17, 44, 14), (11, 18, 44, 17), (11, 17, 54, 39), (11, 39, 55, 20), (11, 20, 48, 18), (12, 21, 48, 20), (12, 20, 55, 40), (12, 40, 56, 23), (12, 23, 46, 21), (13, 24, 46, 23), (13, 23, 56, 41), (13, 41, 57, 37), (13, 37, 42, 24)])
me_cube_017.use_remesh_preserve_volume = False
me_cube_017.use_remesh_preserve_attributes = False
me_cube_017.use_mirror_vertex_groups = False
me_cube_017.update()
me_cube_016 = bpy.data.meshes.new('Cube.016')
me_cube_016.from_pydata([(0.8992, 2.849, 0.9534), (0.8559, 2.824, 0.9534), (0.8559, 2.774, 0.9534), (0.8992, 2.749, 0.9534), (0.9425, 2.774, 0.9534), (0.9425, 2.824, 0.9534), (0.9005, 2.083, 0.9507), (0.8572, 2.058, 0.9507), (0.8572, 2.008, 0.9507), (0.9005, 1.983, 0.9507), (0.9438, 2.008, 0.9507), (0.9438, 2.058, 0.9507), (0.9026, 1.262, 0.9534), (0.8593, 1.237, 0.9534), (0.8593, 1.187, 0.9534), (0.9026, 1.162, 0.9534), (0.9459, 1.187, 0.9534), (0.9459, 1.237, 0.9534), (0.9004, 0.4546, 0.9576), (0.8571, 0.4296, 0.9576), (0.8571, 0.3796, 0.9576), (0.9004, 0.3546, 0.9576), (0.9437, 0.3796, 0.9576), (0.9437, 0.4296, 0.9576), (0.9024, -0.4296, 0.9708), (0.8591, -0.4546, 0.9708), (0.8591, -0.5046, 0.9708), (0.9024, -0.5296, 0.9708), (0.9457, -0.5046, 0.9708), (0.9457, -0.4546, 0.9708), (0.9043, -1.285, 0.9866), (0.861, -1.31, 0.9866), (0.861, -1.36, 0.9866), (0.9043, -1.385, 0.9866), (0.9476, -1.36, 0.9866), (0.9476, -1.31, 0.9866), (0.9042, -2.099, 1.064), (0.8609, -2.124, 1.064), (0.8609, -2.174, 1.064), (0.9042, -2.199, 1.064), (0.9475, -2.174, 1.064), (0.9475, -2.124, 1.064), (0.6347, -3.006, 1.263), (0.6053, -3.046, 1.263), (0.6257, -3.092, 1.263), (0.6754, -3.097, 1.296), (0.7048, -3.057, 1.285), (0.6844, -3.011, 1.263), (0.2799, -3.375, 1.361), (0.2351, -3.398, 1.361), (0.2319, -3.448, 1.361), (0.2736, -3.475, 1.397), (0.3184, -3.453, 1.391), (0.3215, -3.403, 1.361), (0.8992, 2.849, 1.253), (0.8559, 2.824, 1.253), (0.8559, 2.774, 1.253), (0.8992, 2.749, 1.253), (0.9425, 2.774, 1.253), (0.9425, 2.824, 1.253), (0.9005, 2.083, 1.251), (0.8572, 2.058, 1.251), (0.8572, 2.008, 1.251), (0.9005, 1.983, 1.251), (0.9438, 2.008, 1.251), (0.9438, 2.058, 1.251), (0.9026, 1.262, 1.253), (0.8593, 1.237, 1.253), (0.8593, 1.187, 1.253), (0.9026, 1.162, 1.253), (0.9459, 1.187, 1.253), (0.9459, 1.237, 1.253), (0.9004, 0.4546, 1.258), (0.8571, 0.4296, 1.258), (0.8571, 0.3796, 1.258), (0.9004, 0.3546, 1.258), (0.9437, 0.3796, 1.258), (0.9437, 0.4296, 1.258), (0.9024, -0.4296, 1.271), (0.8591, -0.4546, 1.271), (0.8591, -0.5046, 1.271), (0.9024, -0.5296, 1.271), (0.9457, -0.5046, 1.271), (0.9457, -0.4546, 1.271), (0.9043, -1.285, 1.287), (0.861, -1.31, 1.287), (0.861, -1.36, 1.287), (0.9043, -1.385, 1.287), (0.9476, -1.36, 1.287), (0.9476, -1.31, 1.287), (0.9042, -2.099, 1.364), (0.8609, -2.124, 1.364), (0.8609, -2.174, 1.364), (0.9042, -2.199, 1.364), (0.9475, -2.174, 1.364), (0.9475, -2.124, 1.364), (0.6347, -3.006, 1.563), (0.6053, -3.046, 1.563), (0.6257, -3.092, 1.563), (0.6754, -3.097, 1.563), (0.7048, -3.057, 1.563), (0.6844, -3.011, 1.563), (0.2799, -3.375, 1.661), (0.2351, -3.398, 1.661), (0.2319, -3.448, 1.661), (0.2736, -3.475, 1.661), (0.3184, -3.453, 1.661), (0.3215, -3.403, 1.661), (0.953, -2.366, 1.407), (0.4773, -3.38, 1.676), (0.9521, 0.524, 1.26), (0.9522, 2.907, 1.26), (0.9523, -1.369, 1.297), (0.8345, -2.894, 1.548), (0.0, -3.613, 1.737), (0.9522, 2.29, 1.26), (0.6559, -3.137, 1.612), (0.7754, -2.454, 1.442), (0.7587, 2.278, 1.276), (0.7446, 0.5112, 1.277), (0.7451, 2.926, 1.26), (0.7555, -1.402, 1.318), (0.8938, -2.63, 1.477), (0.473, -3.186, 1.633), (0.0, -3.418, 1.692), (0.6717, -2.935, 1.563), (0.953, -2.366, 1.357), (0.4773, -3.38, 1.626), (0.9521, 0.524, 1.21), (0.9522, 2.907, 1.21), (0.9523, -1.369, 1.247), (0.8345, -2.894, 1.498), (0.0, -3.613, 1.687), (0.9522, 2.29, 1.21), (0.6559, -3.137, 1.562), (0.7754, -2.454, 1.392), (0.7587, 2.278, 1.226), (0.7446, 0.5112, 1.227), (0.7451, 2.926, 1.21), (0.7555, -1.402, 1.268), (0.8938, -2.63, 1.427), (0.473, -3.186, 1.583), (0.0, -3.418, 1.642), (0.6717, -2.935, 1.513)], [], [(3, 57, 56, 2), (1, 55, 54, 0), (0, 54, 59, 5), (4, 58, 57, 3), (2, 56, 55, 1), (5, 59, 58, 4), (6, 60, 65, 11), (10, 64, 63, 9), (8, 62, 61, 7), (11, 65, 64, 10), (9, 63, 62, 8), (7, 61, 60, 6), (14, 68, 67, 13), (17, 71, 70, 16), (15, 69, 68, 14), (13, 67, 66, 12), (12, 66, 71, 17), (16, 70, 69, 15), (23, 77, 76, 22), (21, 75, 74, 20), (19, 73, 72, 18), (18, 72, 77, 23), (22, 76, 75, 21), (20, 74, 73, 19), (25, 79, 78, 24), (24, 78, 83, 29), (28, 82, 81, 27), (26, 80, 79, 25), (29, 83, 82, 28), (27, 81, 80, 26), (30, 84, 89, 35), (34, 88, 87, 33), (32, 86, 85, 31), (35, 89, 88, 34), (33, 87, 86, 32), (31, 85, 84, 30), (41, 95, 94, 40), (39, 93, 92, 38), (37, 91, 90, 36), (36, 90, 95, 41), (40, 94, 93, 39), (38, 92, 91, 37), (47, 101, 100, 46), (45, 99, 98, 44), (43, 97, 96, 42), (42, 96, 101, 47), (46, 100, 99, 45), (44, 98, 97, 43), (48, 102, 107, 53), (52, 106, 105, 51), (50, 104, 103, 49), (53, 107, 106, 52), (51, 105, 104, 50), (49, 103, 102, 48), (119, 110, 115, 118), (119, 121, 112, 110), (117, 108, 112, 121), (123, 124, 114, 109), (125, 116, 113, 122), (120, 118, 115, 111), (123, 109, 116, 125), (117, 125, 122, 108), (137, 136, 133, 128), (137, 128, 130, 139), (135, 139, 130, 126), (141, 127, 132, 142), (143, 140, 131, 134), (138, 129, 133, 136), (141, 143, 134, 127), (135, 126, 140, 143), (108, 126, 130, 112), (121, 139, 135, 117), (123, 141, 142, 124), (114, 132, 127, 109), (119, 137, 139, 121), (116, 134, 131, 113), (118, 136, 137, 119), (111, 129, 138, 120), (112, 130, 128, 110), (122, 140, 126, 108), (109, 127, 134, 116), (110, 128, 133, 115), (115, 133, 129, 111), (120, 138, 136, 118), (125, 143, 141, 123), (113, 131, 140, 122), (117, 135, 143, 125)])
me_cube_016.use_remesh_preserve_volume = False
me_cube_016.use_remesh_preserve_attributes = False
me_cube_016.use_mirror_vertex_groups = False
me_cube_016.update()
me_circle_002 = bpy.data.meshes.new('Circle.002')
me_circle_002.from_pydata([(-0.1761, 2.437, -0.1878), (-0.1463, 2.404, -0.06644), (-0.1245, 2.312, 0.02243), (-0.1165, 2.187, 0.05496), (-0.1245, 2.062, 0.02243), (-0.1463, 1.971, -0.06644), (-0.1761, 1.937, -0.1878), (-0.2059, 1.971, -0.3092), (-0.2277, 2.062, -0.3981), (-0.2357, 2.187, -0.4306), (-0.2277, 2.312, -0.3981), (-0.2059, 2.404, -0.3092), (-0.07899, 2.437, -0.2117), (-0.04919, 2.404, -0.09028), (-0.02737, 2.312, -0.001413), (-0.01939, 2.187, 0.03111), (-0.02737, 2.062, -0.001413), (-0.04919, 1.971, -0.09028), (-0.07899, 1.937, -0.2117), (-0.1088, 1.971, -0.3331), (-0.1306, 2.062, -0.4219), (-0.1386, 2.187, -0.4545), (-0.1306, 2.312, -0.4219), (-0.1088, 2.404, -0.3331), (-0.1761, 2.487, -0.1878), (-0.1403, 2.447, -0.04216), (-0.1142, 2.337, 0.06448), (-0.1046, 2.187, 0.1035), (-0.1142, 2.037, 0.06448), (-0.1403, 1.927, -0.04216), (-0.1761, 1.887, -0.1878), (-0.2119, 1.927, -0.3335), (-0.238, 2.037, -0.4402), (-0.2476, 2.187, -0.4792), (-0.238, 2.337, -0.4402), (-0.2119, 2.447, -0.3335), (-0.07899, 2.487, -0.2117), (-0.04323, 2.447, -0.066), (-0.01705, 2.337, 0.04064), (-0.007468, 2.187, 0.07967), (-0.01705, 2.037, 0.04064), (-0.04323, 1.927, -0.066), (-0.07899, 1.887, -0.2117), (-0.1148, 1.927, -0.3574), (-0.1409, 2.037, -0.464), (-0.1505, 2.187, -0.503), (-0.1409, 2.337, -0.464), (-0.1148, 2.447, -0.3574), (-0.1761, -0.1185, -0.1878), (-0.1463, -0.152, -0.06644), (-0.1245, -0.2435, 0.02243), (-0.1165, -0.3685, 0.05496), (-0.1245, -0.4935, 0.02243), (-0.1463, -0.585, -0.06644), (-0.1761, -0.6185, -0.1878), (-0.2059, -0.585, -0.3092), (-0.2277, -0.4935, -0.3981), (-0.2357, -0.3685, -0.4306), (-0.2277, -0.2435, -0.3981), (-0.2059, -0.152, -0.3092), (-0.07899, -0.1185, -0.2117), (-0.04919, -0.152, -0.09028), (-0.02737, -0.2435, -0.001413), (-0.01939, -0.3685, 0.03111), (-0.02737, -0.4935, -0.001413), (-0.04919, -0.585, -0.09028), (-0.07899, -0.6185, -0.2117), (-0.1088, -0.585, -0.3331), (-0.1306, -0.4935, -0.4219), (-0.1386, -0.3685, -0.4545), (-0.1306, -0.2435, -0.4219), (-0.1088, -0.152, -0.3331), (-0.1761, -0.06848, -0.1878), (-0.1403, -0.1087, -0.04216), (-0.1142, -0.2185, 0.06448), (-0.1046, -0.3685, 0.1035), (-0.1142, -0.5185, 0.06448), (-0.1403, -0.6283, -0.04216), (-0.1761, -0.6685, -0.1878), (-0.2119, -0.6283, -0.3335), (-0.238, -0.5185, -0.4402), (-0.2476, -0.3685, -0.4792), (-0.238, -0.2185, -0.4402), (-0.2119, -0.1087, -0.3335), (-0.07899, -0.06848, -0.2117), (-0.04323, -0.1087, -0.066), (-0.01705, -0.2185, 0.04064), (-0.007468, -0.3685, 0.07967), (-0.01705, -0.5185, 0.04064), (-0.04323, -0.6283, -0.066), (-0.07899, -0.6685, -0.2117), (-0.1148, -0.6283, -0.3574), (-0.1409, -0.5185, -0.464), (-0.1505, -0.3685, -0.503), (-0.1409, -0.2185, -0.464), (-0.1148, -0.1087, -0.3574), (-0.1148, 1.186, -0.3574), (-0.1409, 1.076, -0.464), (-0.1505, 0.9259, -0.503), (-0.1409, 0.7759, -0.464), (-0.1148, 0.6661, -0.3574), (-0.07899, 0.6259, -0.2117), (-0.04323, 0.6661, -0.066), (-0.01705, 0.7759, 0.04064), (-0.007468, 0.9259, 0.07967), (-0.01705, 1.076, 0.04064), (-0.04323, 1.186, -0.066), (-0.07899, 1.226, -0.2117), (-0.2119, 1.186, -0.3335), (-0.238, 1.076, -0.4402), (-0.2476, 0.9259, -0.4792), (-0.238, 0.7759, -0.4402), (-0.2119, 0.6661, -0.3335), (-0.1761, 0.6259, -0.1878), (-0.1403, 0.6661, -0.04216), (-0.1142, 0.7759, 0.06448), (-0.1046, 0.9259, 0.1035), (-0.1142, 1.076, 0.06448), (-0.1403, 1.186, -0.04216), (-0.1761, 1.226, -0.1878), (-0.1088, 1.142, -0.3331), (-0.1306, 1.051, -0.4219), (-0.1386, 0.9259, -0.4545), (-0.1306, 0.8009, -0.4219), (-0.1088, 0.7094, -0.3331), (-0.07899, 0.6759, -0.2117), (-0.04919, 0.7094, -0.09028), (-0.02737, 0.8009, -0.001413), (-0.01939, 0.9259, 0.03111), (-0.02737, 1.051, -0.001413), (-0.04919, 1.142, -0.09028), (-0.07899, 1.176, -0.2117), (-0.2059, 1.142, -0.3092), (-0.2277, 1.051, -0.3981), (-0.2357, 0.9259, -0.4306), (-0.2277, 0.8009, -0.3981), (-0.2059, 0.7094, -0.3092), (-0.1761, 0.6759, -0.1878), (-0.1463, 0.7094, -0.06644), (-0.1245, 0.8009, 0.02243), (-0.1165, 0.9259, 0.05496), (-0.1245, 1.051, 0.02243), (-0.1463, 1.142, -0.06644), (-0.1761, 1.176, -0.1878), (-0.1755, -1.528, -0.19), (-0.1459, -1.561, -0.0686), (-0.126, -1.653, 0.02075), (-0.1211, -1.778, 0.05406), (-0.1326, -1.903, 0.0224), (-0.1573, -1.994, -0.06574), (-0.1886, -2.028, -0.1868), (-0.2182, -1.994, -0.3082), (-0.2381, -1.903, -0.3975), (-0.243, -1.778, -0.4309), (-0.2316, -1.653, -0.3992), (-0.2069, -1.561, -0.3111), (-0.07859, -1.531, -0.2144), (-0.04899, -1.564, -0.09297), (-0.02908, -1.655, -0.003616), (-0.0242, -1.78, 0.02969), (-0.03564, -1.905, -0.001969), (-0.06035, -1.997, -0.09011), (-0.0917, -2.03, -0.2111), (-0.1213, -1.997, -0.3326), (-0.1412, -1.905, -0.4219), (-0.1461, -1.78, -0.4552), (-0.1346, -1.655, -0.4236), (-0.1099, -1.564, -0.3354), (-0.1742, -1.478, -0.1904), (-0.1387, -1.518, -0.04464), (-0.1148, -1.628, 0.06258), (-0.109, -1.778, 0.1026), (-0.1227, -1.928, 0.06456), (-0.1523, -2.037, -0.04121), (-0.19, -2.078, -0.1864), (-0.2255, -2.037, -0.3322), (-0.2494, -1.928, -0.4394), (-0.2552, -1.778, -0.4793), (-0.2415, -1.628, -0.4414), (-0.2118, -1.518, -0.3356), (-0.07727, -1.481, -0.2147), (-0.04176, -1.521, -0.069), (-0.01787, -1.63, 0.03821), (-0.01201, -1.78, 0.07818), (-0.02574, -1.93, 0.04019), (-0.05539, -2.04, -0.06558), (-0.09301, -2.08, -0.2108), (-0.1285, -2.04, -0.3565), (-0.1524, -1.93, -0.4637), (-0.1583, -1.78, -0.5037), (-0.1445, -1.63, -0.4657), (-0.1149, -1.521, -0.36)], [], [(4, 3, 15, 16), (11, 10, 22, 23), (1, 0, 12, 13), (8, 7, 19, 20), (5, 4, 16, 17), (0, 11, 23, 12), (2, 1, 13, 14), (9, 8, 20, 21), (6, 5, 17, 18), (3, 2, 14, 15), (10, 9, 21, 22), (7, 6, 18, 19), (28, 40, 39, 27), (35, 47, 46, 34), (25, 37, 36, 24), (32, 44, 43, 31), (29, 41, 40, 28), (24, 36, 47, 35), (26, 38, 37, 25), (33, 45, 44, 32), (30, 42, 41, 29), (27, 39, 38, 26), (34, 46, 45, 33), (31, 43, 42, 30), (2, 26, 25, 1), (16, 40, 41, 17), (10, 34, 33, 9), (3, 27, 26, 2), (17, 41, 42, 18), (11, 35, 34, 10), (4, 28, 27, 3), (18, 42, 43, 19), (0, 24, 35, 11), (5, 29, 28, 4), (19, 43, 44, 20), (12, 36, 37, 13), (6, 30, 29, 5), (20, 44, 45, 21), (13, 37, 38, 14), (7, 31, 30, 6), (21, 45, 46, 22), (14, 38, 39, 15), (8, 32, 31, 7), (22, 46, 47, 23), (1, 25, 24, 0), (15, 39, 40, 16), (9, 33, 32, 8), (23, 47, 36, 12), (75, 87, 86, 74), (70, 94, 95, 71), (59, 83, 82, 58), (55, 79, 78, 54), (60, 84, 85, 61), (71, 95, 84, 60), (66, 90, 91, 67), (72, 84, 95, 83), (80, 92, 91, 79), (83, 95, 94, 82), (51, 75, 74, 50), (63, 87, 88, 64), (65, 89, 90, 66), (61, 85, 86, 62), (48, 72, 83, 59), (52, 76, 75, 51), (56, 80, 79, 55), (58, 82, 81, 57), (69, 93, 94, 70), (57, 81, 80, 56), (49, 73, 72, 48), (67, 91, 92, 68), (50, 74, 73, 49), (54, 78, 77, 53), (76, 88, 87, 75), (51, 50, 62, 63), (62, 86, 87, 63), (78, 90, 89, 77), (58, 57, 69, 70), (74, 86, 85, 73), (53, 77, 76, 52), (50, 49, 61, 62), (81, 93, 92, 80), (73, 85, 84, 72), (56, 55, 67, 68), (53, 52, 64, 65), (79, 91, 90, 78), (55, 54, 66, 67), (54, 53, 65, 66), (68, 92, 93, 69), (52, 51, 63, 64), (48, 59, 71, 60), (77, 89, 88, 76), (57, 56, 68, 69), (82, 94, 93, 81), (49, 48, 60, 61), (64, 88, 89, 65), (59, 58, 70, 71), (130, 106, 105, 129), (141, 117, 118, 142), (134, 110, 111, 135), (139, 115, 116, 140), (137, 113, 114, 138), (142, 118, 119, 143), (135, 111, 112, 136), (126, 102, 101, 125), (124, 100, 99, 123), (122, 98, 97, 121), (133, 109, 110, 134), (143, 119, 108, 132), (134, 135, 123, 122), (139, 140, 128, 127), (136, 137, 125, 124), (135, 136, 124, 123), (141, 142, 130, 129), (133, 134, 122, 121), (140, 141, 129, 128), (142, 143, 131, 130), (143, 132, 120, 131), (137, 138, 126, 125), (132, 133, 121, 120), (138, 139, 127, 126), (121, 97, 96, 120), (117, 105, 106, 118), (140, 116, 117, 141), (129, 105, 104, 128), (119, 107, 96, 108), (127, 103, 102, 126), (136, 112, 113, 137), (114, 102, 103, 115), (128, 104, 103, 127), (123, 99, 98, 122), (111, 99, 100, 112), (112, 100, 101, 113), (131, 107, 106, 130), (118, 106, 107, 119), (116, 104, 105, 117), (138, 114, 115, 139), (108, 96, 97, 109), (113, 101, 102, 114), (125, 101, 100, 124), (115, 103, 104, 116), (120, 96, 107, 131), (110, 98, 99, 111), (132, 108, 109, 133), (109, 97, 98, 110), (148, 147, 159, 160), (155, 154, 166, 167), (145, 144, 156, 157), (152, 151, 163, 164), (149, 148, 160, 161), (144, 155, 167, 156), (146, 145, 157, 158), (153, 152, 164, 165), (150, 149, 161, 162), (147, 146, 158, 159), (154, 153, 165, 166), (151, 150, 162, 163), (172, 184, 183, 171), (179, 191, 190, 178), (169, 181, 180, 168), (176, 188, 187, 175), (173, 185, 184, 172), (168, 180, 191, 179), (170, 182, 181, 169), (177, 189, 188, 176), (174, 186, 185, 173), (171, 183, 182, 170), (178, 190, 189, 177), (175, 187, 186, 174), (146, 170, 169, 145), (160, 184, 185, 161), (154, 178, 177, 153), (147, 171, 170, 146), (161, 185, 186, 162), (155, 179, 178, 154), (148, 172, 171, 147), (162, 186, 187, 163), (144, 168, 179, 155), (149, 173, 172, 148), (163, 187, 188, 164), (156, 180, 181, 157), (150, 174, 173, 149), (164, 188, 189, 165), (157, 181, 182, 158), (151, 175, 174, 150), (165, 189, 190, 166), (158, 182, 183, 159), (152, 176, 175, 151), (166, 190, 191, 167), (145, 169, 168, 144), (159, 183, 184, 160), (153, 177, 176, 152), (167, 191, 180, 156)])
me_circle_002.use_remesh_preserve_volume = False
me_circle_002.use_remesh_preserve_attributes = False
me_circle_002.use_mirror_vertex_groups = False
me_circle_002.update()
me_cube_023 = bpy.data.meshes.new('Cube.023')
me_cube_023.from_pydata([(0.7363, 0.4856, -0.1924), (0.301, 0.3796, -0.03797), (0.2427, 0.4631, -0.04409), (0.2193, 0.4098, -0.1331), (0.2761, 0.325, -0.1264), (0.6816, 0.5715, 0.00598), (0.5431, 0.7698, -0.01765), (0.6766, 0.4997, -0.1964), (0.546, 0.7043, -0.223), (0.735, 0.5515, -0.005253), (0.5444, 0.8233, -0.03743), (0.5508, 0.7663, -0.2246), (0.9293, 0.6544, -0.06045), (0.7066, 0.9808, -0.08385), (0.9386, 0.5822, -0.233), (0.7147, 0.9155, -0.2563), (0.9674, 0.7788, -0.1289), (0.8558, 0.943, -0.1406), (0.9718, 0.7437, -0.2152), (0.8601, 0.9094, -0.2269), (0.5128, -0.8093, -0.03743), (0.2388, -0.4757, -0.04409), (0.7034, -0.5375, -0.005253), (0.5144, -0.6903, -0.223), (0.2972, -0.3922, -0.03797), (0.6449, -0.4857, -0.1964), (0.5114, -0.7558, -0.01765), (0.6499, -0.5575, 0.00598), (0.2722, -0.3376, -0.1264), (0.2154, -0.4225, -0.1331), (0.7047, -0.4716, -0.1924), (0.5191, -0.7523, -0.2246), (0.9293, -0.6544, -0.06045), (0.7066, -0.9808, -0.08385), (0.9386, -0.5822, -0.233), (0.7147, -0.9155, -0.2563), (0.9674, -0.7788, -0.1289), (0.8558, -0.943, -0.1406), (0.9718, -0.7437, -0.2152), (0.8601, -0.9094, -0.2269), (0.5, -1.927e-08, -1.742e-09), (0.375, -1.941e-08, -0.1875), (0.375, -2.271e-08, 0.1875), (0.2778, 0.4167, 0.1389), (0.3783, 0.4116, -0.01243), (0.2811, 0.5658, -0.01257), (0.3321, 0.5016, 0.04869), (0.2047, 0.4551, -0.1517), (0.3011, 0.3169, -0.1505), (0.2681, -0.5723, -0.01257), (0.3783, -0.4116, -0.01243), (0.2778, -0.4167, 0.1389), (0.3011, -0.3169, -0.1505), (0.2047, -0.4551, -0.1517), (0.3321, -0.5016, 0.04869), (0.143, 0.9182, 0.2167), (0.1891, 1.18, 0.04253), (0.2556, 0.9152, 0.1156), (0.1259, 1.131, -0.06596), (0.202, 0.7889, 0.04073), (0.2484, 0.7695, 0.1167), (0.1184, 0.7967, -0.03308), (0.1258, 0.7776, 0.2292), (0.06737, 0.4893, -0.01645), (0.06737, 0.6591, -0.01645), (0.1287, 0.6509, 0.04076), (0.03516, 0.6629, -0.07086), (0.07426, 0.6466, 0.07938), (0.1287, 0.4811, 0.04076), (0.03516, 0.4931, -0.07086), (0.07426, 0.4769, 0.07938), (0.3973, 0.001443, 0.23), (0.2977, 0.4299, 0.1805), (0.301, -0.4271, 0.1796), (0.3368, 0.4572, 0.268), (0.441, 0.004257, 0.3195), (0.3466, -0.4488, 0.2655), (-0.7363, 0.4856, -0.1924), (-0.301, 0.3796, -0.03797), (-0.2427, 0.4631, -0.04409), (-0.2193, 0.4098, -0.1331), (-0.2761, 0.325, -0.1264), (-0.6816, 0.5715, 0.00598), (-0.5431, 0.7698, -0.01765), (-0.6766, 0.4997, -0.1964), (-0.546, 0.7043, -0.223), (-0.735, 0.5515, -0.005253), (-0.5444, 0.8233, -0.03743), (-0.5508, 0.7663, -0.2246), (-0.9293, 0.6544, -0.06045), (-0.7066, 0.9808, -0.08385), (-0.9386, 0.5822, -0.233), (-0.7147, 0.9155, -0.2563), (-0.9674, 0.7788, -0.1289), (-0.8558, 0.943, -0.1406), (-0.9718, 0.7437, -0.2152), (-0.8601, 0.9094, -0.2269), (-0.5128, -0.8093, -0.03743), (-0.2388, -0.4757, -0.04409), (-0.7034, -0.5375, -0.005253), (-0.5144, -0.6903, -0.223), (-0.2972, -0.3922, -0.03797), (-0.6449, -0.4857, -0.1964), (-0.5114, -0.7558, -0.01765), (-0.6499, -0.5575, 0.00598), (-0.2722, -0.3376, -0.1264), (-0.2154, -0.4225, -0.1331), (-0.7047, -0.4716, -0.1924), (-0.5191, -0.7523, -0.2246), (-0.9293, -0.6544, -0.06045), (-0.7066, -0.9808, -0.08385), (-0.9386, -0.5822, -0.233), (-0.7147, -0.9155, -0.2563), (-0.9674, -0.7788, -0.1289), (-0.8558, -0.943, -0.1406), (-0.9718, -0.7437, -0.2152), (-0.8601, -0.9094, -0.2269), (-0.5, -1.927e-08, -1.742e-09), (0.0, -1.018, -3.369e-10), (-0.375, -1.941e-08, -0.1875), (-0.375, -2.271e-08, 0.1875), (0.0, -0.8309, 0.1875), (-0.2778, 0.4167, 0.1389), (0.0, 0.6777, 3.963e-11), (-0.3783, 0.4116, -0.01243), (-0.2811, 0.5658, -0.01257), (-0.3321, 0.5016, 0.04869), (-0.2047, 0.4551, -0.1517), (-0.3011, 0.3169, -0.1505), (0.0, -0.8309, -0.1875), (0.0, 0.5625, 0.1875), (0.0, 0.5625, -0.1875), (0.0, -2.623e-08, 0.4047), (0.0, -2.722e-08, -0.25), (-0.2681, -0.5723, -0.01257), (-0.3783, -0.4116, -0.01243), (-0.2778, -0.4167, 0.1389), (-0.3011, -0.3169, -0.1505), (-0.2047, -0.4551, -0.1517), (-0.3321, -0.5016, 0.04869), (-0.143, 0.9182, 0.2167), (0.0, 1.255, 0.07885), (-0.1891, 1.18, 0.04253), (-0.2556, 0.9152, 0.1156), (-0.1259, 1.131, -0.06596), (0.0, 0.9707, 0.1998), (0.0, 1.169, -0.06495), (-0.202, 0.7889, 0.04073), (-0.2484, 0.7695, 0.1167), (-0.1184, 0.7967, -0.03308), (-0.1258, 0.7776, 0.2292), (0.0, 0.801, 0.2361), (-0.06737, 0.4893, -0.01645), (0.0, 0.8113, -0.05373), (-0.06737, 0.6591, -0.01645), (-0.1287, 0.6509, 0.04076), (-0.03516, 0.6629, -0.07086), (-0.07426, 0.6466, 0.07938), (0.0, 0.662, 0.06657), (0.0, 0.6715, -0.0697), (-0.1287, 0.4811, 0.04076), (-0.03516, 0.4931, -0.07086), (-0.07426, 0.4769, 0.07938), (0.0, 0.4922, 0.06657), (0.0, 0.4934, -0.007281), (0.0, 0.5017, -0.0697), (-0.3973, 0.001443, 0.23), (0.0, -0.8414, 0.2282), (-0.2977, 0.4299, 0.1805), (0.0, 0.5758, 0.2291), (0.0, 0.001207, 0.4472), (-0.301, -0.4271, 0.1796), (-0.3368, 0.4572, 0.268), (-0.441, 0.004257, 0.3195), (0.0, 0.003625, 0.5367), (0.0, 0.603, 0.3166), (0.0, -0.863, 0.3141), (-0.3466, -0.4488, 0.2655)], [], [(9, 0, 14, 12), (1, 4, 7, 5), (7, 8, 11, 0), (4, 3, 8, 7), (2, 1, 5, 6), (3, 2, 6, 8), (11, 10, 13, 15), (6, 5, 9, 10), (8, 6, 10, 11), (5, 7, 0, 9), (12, 14, 18, 16), (0, 11, 15, 14), (10, 9, 12, 13), (16, 18, 19, 17), (14, 15, 19, 18), (13, 12, 16, 17), (15, 13, 17, 19), (21, 26, 27, 24), (29, 23, 26, 21), (30, 34, 35, 31), (25, 30, 31, 23), (23, 31, 20, 26), (31, 35, 33, 20), (22, 32, 34, 30), (26, 20, 22, 27), (33, 37, 36, 32), (35, 39, 37, 33), (24, 27, 25, 28), (34, 38, 39, 35), (36, 37, 39, 38), (20, 33, 32, 22), (28, 25, 23, 29), (32, 36, 38, 34), (27, 22, 30, 25), (123, 130, 43, 46, 45), (40, 44, 46, 43, 42), (123, 45, 47, 131), (133, 131, 47, 48, 41), (132, 42, 43, 130), (44, 45, 46), (40, 41, 48, 44), (50, 54, 49), (133, 41, 52, 53, 129), (118, 129, 53, 49), (121, 118, 49, 54, 51), (121, 51, 42, 132), (42, 51, 54, 50, 40), (41, 40, 50, 52), (50, 49, 53, 52), (45, 44, 48, 47), (141, 145, 55, 57, 56), (141, 56, 58, 146), (60, 65, 64, 59), (62, 67, 65, 60), (58, 61, 153, 146), (145, 151, 62, 55), (56, 59, 61, 58), (158, 163, 70, 67), (55, 62, 60, 57), (57, 60, 59, 56), (66, 69, 165, 159), (61, 66, 159, 153), (151, 158, 67, 62), (59, 64, 66, 61), (164, 165, 69, 63), (164, 63, 68, 70, 163), (64, 63, 69, 66), (65, 68, 63, 64), (67, 70, 68, 65), (170, 169, 72, 71), (167, 170, 71, 73), (174, 75, 74, 175), (176, 76, 75, 174), (72, 169, 175, 74), (167, 73, 76, 176), (71, 72, 74, 75), (73, 71, 75, 76), (86, 89, 91, 77), (78, 82, 84, 81), (84, 77, 88, 85), (81, 84, 85, 80), (79, 83, 82, 78), (80, 85, 83, 79), (88, 92, 90, 87), (83, 87, 86, 82), (85, 88, 87, 83), (82, 86, 77, 84), (89, 93, 95, 91), (77, 91, 92, 88), (87, 90, 89, 86), (93, 94, 96, 95), (91, 95, 96, 92), (90, 94, 93, 89), (92, 96, 94, 90), (98, 101, 104, 103), (106, 98, 103, 100), (107, 108, 112, 111), (102, 100, 108, 107), (100, 103, 97, 108), (108, 97, 110, 112), (99, 107, 111, 109), (103, 104, 99, 97), (110, 109, 113, 114), (112, 110, 114, 116), (101, 105, 102, 104), (111, 112, 116, 115), (113, 115, 116, 114), (97, 99, 109, 110), (105, 106, 100, 102), (109, 111, 115, 113), (104, 102, 107, 99), (123, 125, 126, 122, 130), (117, 120, 122, 126, 124), (123, 131, 127, 125), (133, 119, 128, 127, 131), (132, 130, 122, 120), (124, 126, 125), (117, 124, 128, 119), (135, 134, 139), (133, 129, 138, 137, 119), (118, 134, 138, 129), (121, 136, 139, 134, 118), (121, 132, 120, 136), (120, 117, 135, 139, 136), (119, 137, 135, 117), (135, 137, 138, 134), (125, 127, 128, 124), (141, 142, 143, 140, 145), (141, 146, 144, 142), (148, 147, 154, 155), (150, 148, 155, 157), (144, 146, 153, 149), (145, 140, 150, 151), (142, 144, 149, 147), (158, 157, 162, 163), (140, 143, 148, 150), (143, 142, 147, 148), (156, 159, 165, 161), (149, 153, 159, 156), (151, 150, 157, 158), (147, 149, 156, 154), (164, 152, 161, 165), (164, 163, 162, 160, 152), (154, 156, 161, 152), (155, 154, 152, 160), (157, 155, 160, 162), (170, 166, 168, 169), (167, 171, 166, 170), (174, 175, 172, 173), (176, 174, 173, 177), (168, 172, 175, 169), (167, 176, 177, 171), (166, 173, 172, 168), (171, 177, 173, 166)])
me_cube_023.use_remesh_preserve_volume = False
me_cube_023.use_remesh_preserve_attributes = False
me_cube_023.use_mirror_vertex_groups = False
me_cube_023.update()
me_cube_027 = bpy.data.meshes.new('Cube.027')
me_cube_027.from_pydata([], [], [])
me_cube_027.use_remesh_preserve_volume = False
me_cube_027.use_remesh_preserve_attributes = False
me_cube_027.use_mirror_vertex_groups = False
me_cube_027.update()
me_cube_028 = bpy.data.meshes.new('Cube.028')
me_cube_028.from_pydata([(0.125, -0.25, -0.125), (0.125, -0.4393, 0.142), (0.125, 0.25, -0.125), (0.125, 0.25, 0.125), (0.09334, 0.7403, -0.1575), (0.09334, 0.5019, 0.08143), (0.04308, -0.75, 0.0625), (0.04308, -0.75, -0.0625), (0.0625, -1.102, 0.2933), (0.0625, -1.137, -0.2911), (0.0625, 0.07758, 0.1876), (0.0625, -0.2605, 0.1622), (0.03125, -0.1799, 0.4349), (0.03125, -0.3049, 0.4349), (0.125, 0.25, 0.0), (0.125, -0.3447, 0.008477), (0.09334, 0.7403, -0.06415), (0.04308, -0.75, 0.0), (0.0625, -1.031, -0.01537), (0.1682, 0.1151, -0.03019), (0.1682, 0.1151, -0.09269), (0.1682, -0.1349, -0.09269), (0.1682, -0.1822, -0.02595), (0.5395, -0.1454, -0.2043), (0.5395, -0.1404, -0.2308), (0.5395, -0.2496, -0.2303), (0.5395, -0.2643, -0.203), (0.0, 0.25, -0.125), (0.0, 0.25, 0.125), (0.0, -0.25, -0.125), (0.0, -0.4393, 0.142), (0.0, 0.7403, -0.1575), (0.0, 0.5019, 0.08143), (0.0, -0.75, -0.0625), (0.0, -0.75, 0.0625), (-2.98e-08, -1.137, -0.2911), (-1.863e-08, -1.102, 0.2933), (0.0, 0.07758, 0.1876), (0.0, -0.2605, 0.1622), (0.0, -0.1799, 0.4349), (0.0, -0.3049, 0.4349), (-2.608e-08, -1.031, -0.01537), (0.0, 0.7403, -0.06415), (0.05577, -0.9609, 0.2997), (0.05577, -0.9934, -0.2976), (0.05577, -0.8935, -0.01457), (-2.825e-08, -0.9934, -0.2976), (-1.765e-08, -0.9609, 0.2997)], [], [(14, 3, 1, 15), (27, 2, 0, 29), (1, 3, 10, 11), (42, 32, 5, 16), (14, 2, 4, 16), (28, 3, 5, 32), (29, 0, 7, 33), (15, 1, 6, 17), (45, 43, 8, 18), (46, 44, 9, 35), (30, 1, 11, 38), (38, 11, 13, 40), (11, 10, 12, 13), (44, 45, 18, 9), (0, 15, 17, 7), (3, 14, 16, 5), (31, 42, 16, 4), (14, 15, 22, 19), (22, 21, 25, 26), (2, 14, 19, 20), (15, 0, 21, 22), (0, 2, 20, 21), (24, 23, 26, 25), (20, 19, 23, 24), (19, 22, 26, 23), (21, 20, 24, 25), (9, 18, 41, 35), (10, 37, 39, 12), (12, 39, 40, 13), (3, 28, 37, 10), (18, 8, 36, 41), (1, 30, 34, 6), (43, 47, 36, 8), (2, 27, 31, 4), (6, 34, 47, 43), (7, 17, 45, 44), (33, 7, 44, 46), (17, 6, 43, 45)])
me_cube_028.use_remesh_preserve_volume = False
me_cube_028.use_remesh_preserve_attributes = False
me_cube_028.use_mirror_vertex_groups = False
me_cube_028.update()
me_cube_030 = bpy.data.meshes.new('Cube.030')
me_cube_030.from_pydata([(-7.451e-09, -0.04647, -0.1239), (-7.451e-09, -0.05353, -0.04927), (2.742, -3.138, -0.8874), (0.7487, -4.045, -1.103), (-1.745, 0.1062, -0.1239), (-1.746, 0.0992, -0.04927), (-3.421, 0.5555, -0.1239), (-3.423, 0.5485, -0.04929), (0.0, -4.104, -1.103), (3.552, -0.1532, -0.1585), (3.635, -0.8618, -0.232), (0.9983, -0.7431, -0.1604), (-2.08, -1.347, -0.2639), (-2.083, -1.361, -0.1902), (-3.604, -0.8491, -0.264), (-3.606, -0.8613, -0.1901), (1.074, -1.404, -0.2235), (2.035, -1.321, -0.2235), (1.884, -0.6657, -0.1604), (0.9142, -0.007493, -0.09014), (-1.948, -2.98, -0.7002), (-1.956, -3.008, -0.6309), (-3.127, -2.543, -0.7014), (-3.13, -2.566, -0.6298), (0.9898, -0.6689, -0.1533), (1.867, -0.5923, -0.1533), (-1.345e-09, -4.059, -1.128), (1.716, 0.06265, -0.09014), (0.0375, -0.08419, -0.09015), (-1.482, -3.934, -1.128), (-1.486, -3.96, -1.058), (-2.303, -3.65, -1.128), (-2.308, -3.677, -1.058), (0.0375, -0.7521, -0.1533), (0.9151, -0.6754, -0.1533), (0.8395, -0.01403, -0.09014), (2.756, -0.4149, -0.1604), (-2.583, 0.3308, -0.1239), (-2.585, 0.3239, -0.04928), (2.873, -1.056, -0.2234), (3.564, -0.8294, -0.2233), (-0.8723, 0.02987, -0.1239), (-0.8729, 0.02281, -0.04927), (3.482, -0.1998, -0.1606), (2.627, 0.3002, -0.09022), (-2.841, -1.098, -0.2639), (-2.846, -1.111, -0.1902), (2.743, -0.341, -0.1532), (3.472, -0.1249, -0.1531), (-1.04, -1.438, -0.2639), (-1.041, -1.452, -0.1901), (-1.913, -0.6222, -0.1942), (-1.914, -0.6292, -0.1195), (-3.512, -0.1481, -0.1941), (-3.515, -0.1551, -0.1195), (3.39, 0.5049, -0.09033), (1.79, 0.07599, -0.09011), (1.941, -0.5786, -0.1533), (2.671, -0.3624, -0.1532), (2.554, 0.2808, -0.09022), (1.045, -2.296, -0.4561), (-2.535, -2.76, -0.7001), (-2.545, -2.788, -0.6311), (1.015, -3.04, -0.6558), (1.917, -2.961, -0.6558), (-0.9749, -3.067, -0.7008), (-0.9771, -3.093, -0.6304), (1.976, -2.214, -0.4561), (1.077, -1.478, -0.2368), (1.047, -2.223, -0.4365), (1.982, -2.141, -0.4365), (-4.531e-09, -2.341, -0.4825), (-2.015, -2.164, -0.4824), (-2.019, -2.184, -0.4102), (-3.365, -1.695, -0.4825), (-3.368, -1.715, -0.4102), (2.041, -1.394, -0.2368), (0.03749, -1.569, -0.2368), (-1.89, -3.792, -1.128), (-1.899, -3.819, -1.058), (0.03749, -2.311, -0.4365), (0.9722, -2.229, -0.4365), (-0.741, -3.996, -1.128), (-0.7432, -4.022, -1.058), (-1.714, -3.454, -0.9126), (-1.722, -3.487, -0.846), (-2.715, -3.094, -0.9137), (-2.719, -3.124, -0.8449), (1.002, -1.485, -0.2368), (2.725, -1.966, -0.457), (2.588, -2.718, -0.6548), (3.097, -2.528, -0.6546), (-0.8577, -3.529, -0.9132), (-0.8604, -3.56, -0.8454), (3.312, -1.762, -0.4572), (2.876, -1.132, -0.2376), (2.739, -1.885, -0.4356), (3.336, -1.678, -0.4355), (-2.211, -3.272, -0.9119), (-2.224, -3.307, -0.8467), (-2.688, -1.929, -0.4823), (-2.695, -1.95, -0.4104), (-1.008, -2.253, -0.4825), (-1.009, -2.272, -0.4101), (3.551, -0.9107, -0.2378), (2.117, -1.38, -0.2375), (2.058, -2.121, -0.4358), (2.659, -1.913, -0.4356), (2.796, -1.158, -0.2376), (2.242, -3.316, -0.8978), (1.975, -3.743, -1.075), (2.283, -3.637, -1.075), (-2.712, -0.3852, -0.1941), (-2.715, -0.3921, -0.1195), (-0.9564, -0.7057, -0.1942), (-0.957, -0.7128, -0.1195), (-0.9235, -0.7496, -0.1604), (-0.9991, -1.411, -0.2235), (-0.0375, -1.495, -0.2235), (-0.0375, -0.827, -0.1604), (-2.684, -0.4363, -0.1604), (-2.801, -1.079, -0.2234), (-2.109, -1.306, -0.2235), (-1.958, -0.6515, -0.1603), (2.623, -3.178, -0.8976), (2.565, -2.8, -0.6843), (2.298, -3.226, -0.8607), (2.694, -3.083, -0.861), (3.034, -2.625, -0.6841), (1.979, -3.018, -0.6846), (1.786, -3.411, -0.8605), (2.193, -3.264, -0.8607), (2.459, -2.839, -0.6843), (0.8894, -3.576, -0.8953), (0.79, -3.971, -1.077), (1.459, -3.915, -1.077), (1.658, -3.51, -0.8952), (1.006, -3.111, -0.6816), (0.907, -3.506, -0.8633), (1.693, -3.438, -0.8633), (-0.9693, -2.302, -0.4561), (-0.9398, -3.047, -0.6558), (-0.03749, -3.126, -0.6558), (-0.03749, -2.384, -0.4561), (-2.644, -1.994, -0.457), (-2.507, -2.748, -0.6548), (-1.994, -2.94, -0.655), (-2.052, -2.2, -0.4568), (-2.137, -3.354, -0.8978), (-1.87, -3.779, -1.075), (-1.552, -3.889, -1.074), (-1.745, -3.495, -0.8981), (1.892, -3.033, -0.6816), (0.03747, -3.197, -0.6816), (0.03747, -3.581, -0.8632), (0.8287, -3.513, -0.8633), (0.9281, -3.118, -0.6816), (0.03747, -3.649, -0.8953), (0.03748, -4.034, -1.077), (0.7117, -3.978, -1.077), (-0.8111, -3.583, -0.8953), (-0.7117, -3.978, -1.077), (-0.03748, -4.034, -1.077), (-0.03747, -3.649, -0.8953), (-0.9281, -3.118, -0.6816), (-0.8287, -3.513, -0.8633), (-0.03747, -3.581, -0.8632), (-0.03747, -3.197, -0.6816), (-1.892, -3.033, -0.6816), (-1.693, -3.438, -0.8633), (-0.907, -3.506, -0.8633), (-1.006, -3.111, -0.6816), (-1.658, -3.51, -0.8952), (-1.459, -3.915, -1.077), (-0.79, -3.971, -1.077), (-0.8894, -3.576, -0.8953), (0.8111, -3.583, -0.8953), (1.745, -3.495, -0.8981), (1.552, -3.889, -1.074), (1.87, -3.779, -1.075), (2.137, -3.354, -0.8978), (2.052, -2.2, -0.4568), (1.994, -2.94, -0.655), (2.507, -2.748, -0.6548), (2.644, -1.994, -0.457), (0.03749, -2.384, -0.4561), (0.03749, -3.126, -0.6558), (0.9398, -3.047, -0.6558), (0.9693, -2.302, -0.4561), (1.958, -0.6515, -0.1603), (2.109, -1.306, -0.2235), (2.801, -1.079, -0.2234), (2.684, -0.4363, -0.1604), (0.0375, -0.827, -0.1604), (0.0375, -1.495, -0.2235), (0.9991, -1.411, -0.2235), (0.9235, -0.7496, -0.1604), (0.957, -0.7128, -0.1195), (0.9564, -0.7057, -0.1942), (2.715, -0.3921, -0.1195), (-2.459, -2.839, -0.6843), (-2.193, -3.264, -0.8607), (-1.786, -3.411, -0.8605), (-1.979, -3.018, -0.6846), (-3.034, -2.625, -0.6841), (-2.694, -3.083, -0.861), (-2.298, -3.226, -0.8607), (-2.565, -2.8, -0.6843), (-2.623, -3.178, -0.8976), (-2.283, -3.637, -1.075), (-1.975, -3.743, -1.075), (-2.242, -3.316, -0.8978), (-2.796, -1.158, -0.2376), (-2.659, -1.913, -0.4356), (-2.058, -2.121, -0.4358), (-2.117, -1.38, -0.2375), (-3.551, -0.9107, -0.2378), (-3.336, -1.678, -0.4355), (-2.739, -1.885, -0.4356), (-2.876, -1.132, -0.2376), (-3.312, -1.762, -0.4572), (-3.097, -2.528, -0.6546), (-2.588, -2.718, -0.6548), (-2.725, -1.966, -0.457), (-1.002, -1.485, -0.2368), (-0.9722, -2.229, -0.4365), (-0.03749, -2.311, -0.4365), (-0.03749, -1.569, -0.2368), (-2.041, -1.394, -0.2368), (-1.982, -2.141, -0.4365), (-1.047, -2.223, -0.4365), (-1.077, -1.478, -0.2368), (-1.976, -2.214, -0.4561), (-1.917, -2.961, -0.6558), (-1.015, -3.04, -0.6558), (-1.045, -2.296, -0.4561), (2.712, -0.3852, -0.1941), (1.009, -2.272, -0.4101), (1.008, -2.253, -0.4825), (2.695, -1.95, -0.4104), (2.688, -1.929, -0.4823), (2.224, -3.307, -0.8467), (2.211, -3.272, -0.9119), (0.8604, -3.56, -0.8454), (0.8577, -3.529, -0.9132), (2.222e-09, -3.635, -0.8454), (2.222e-09, -3.603, -0.9132), (2.719, -3.124, -0.8449), (2.715, -3.094, -0.9137), (1.722, -3.487, -0.846), (1.714, -3.454, -0.9126), (0.7432, -4.022, -1.058), (0.741, -3.996, -1.128), (1.899, -3.819, -1.058), (1.89, -3.792, -1.128), (3.368, -1.715, -0.4102), (3.365, -1.695, -0.4825), (2.019, -2.184, -0.4102), (2.015, -2.164, -0.4824), (4.531e-09, -2.361, -0.4101), (0.9771, -3.093, -0.6304), (0.9749, -3.067, -0.7008), (2.545, -2.788, -0.6311), (2.535, -2.76, -0.7001), (3.515, -0.1551, -0.1195), (3.512, -0.1481, -0.1941), (6.707e-09, -0.7963, -0.1195), (6.707e-09, -0.7893, -0.1942), (1.914, -0.6292, -0.1195), (1.913, -0.6222, -0.1942), (1.041, -1.452, -0.1901), (1.04, -1.438, -0.2639), (2.846, -1.111, -0.1902), (2.841, -1.098, -0.2639), (0.8729, 0.02281, -0.04927), (0.8723, 0.02987, -0.1239), (2.585, 0.3239, -0.04928), (2.583, 0.3308, -0.1239), (2.308, -3.677, -1.058), (2.303, -3.65, -1.128), (1.486, -3.96, -1.058), (1.482, -3.934, -1.128), (1.345e-09, -4.084, -1.058), (-2.554, 0.2808, -0.09022), (-2.671, -0.3624, -0.1532), (-1.941, -0.5786, -0.1533), (-1.79, 0.07599, -0.09011), (-3.39, 0.5049, -0.09033), (-3.472, -0.1249, -0.1531), (-2.743, -0.341, -0.1532), (-2.627, 0.3002, -0.09022), (-3.482, -0.1998, -0.1606), (-3.564, -0.8294, -0.2233), (-2.873, -1.056, -0.2234), (-2.756, -0.4149, -0.1604), (-0.8395, -0.01403, -0.09014), (-0.9151, -0.6754, -0.1533), (-0.0375, -0.7521, -0.1533), (-0.0375, -0.08419, -0.09015), (-1.716, 0.06265, -0.09014), (-1.867, -0.5923, -0.1533), (-0.9898, -0.6689, -0.1533), (-0.9142, -0.007493, -0.09014), (-1.884, -0.6657, -0.1604), (-2.035, -1.321, -0.2235), (-1.074, -1.404, -0.2235), (-0.9983, -0.7431, -0.1604), (3.13, -2.566, -0.6298), (3.127, -2.543, -0.7014), (1.956, -3.008, -0.6309), (1.948, -2.98, -0.7002), (3.098e-09, -3.179, -0.6304), (-3.635, -0.8618, -0.232), (-3.552, -0.1532, -0.1585), (-0.7487, -4.045, -1.103), (-2.742, -3.138, -0.8874), (-3.153, -2.574, -0.6726), (3.098e-09, -3.153, -0.7007), (3.606, -0.8613, -0.1901), (-2.319, -3.687, -1.097), (3.464, 0.521, -0.09123), (-3.401, -1.722, -0.4508), (3.604, -0.8491, -0.264), (2.083, -1.361, -0.1902), (2.08, -1.347, -0.2639), (5.963e-09, -1.542, -0.1902), (5.963e-09, -1.529, -0.2639), (3.423, 0.5485, -0.04929), (-1.911, -3.838, -1.102), (1.496, -3.977, -1.103), (3.421, 0.5555, -0.1239), (3.153, -2.574, -0.6726), (1.746, 0.0992, -0.04927), (1.745, 0.1062, -0.1239), (-1.496, -3.977, -1.103), (1.911, -3.838, -1.102), (-3.464, 0.521, -0.09123), (2.319, -3.687, -1.097), (3.401, -1.722, -0.4508)], [], [(116, 117, 49, 114), (117, 116, 115, 50), (117, 118, 326, 49), (118, 117, 50, 325), (118, 119, 267, 326), (119, 118, 325, 266), (119, 116, 114, 267), (116, 119, 266, 115), (120, 121, 45, 112), (121, 120, 113, 46), (121, 122, 12, 45), (122, 121, 46, 13), (122, 123, 51, 12), (123, 122, 13, 52), (123, 120, 112, 51), (120, 123, 52, 113), (128, 307, 262, 125), (126, 241, 247, 127), (2, 248, 308, 331), (16, 271, 198, 11), (331, 307, 247, 2), (11, 197, 270, 16), (106, 257, 239, 107), (124, 247, 241, 109), (192, 199, 268, 189), (189, 268, 323, 190), (190, 323, 272, 191), (191, 273, 324, 190), (95, 273, 322, 104), (104, 322, 256, 97), (104, 318, 272, 95), (97, 255, 318, 104), (156, 260, 311, 153), (154, 245, 243, 155), (35, 275, 198, 34), (43, 265, 322, 40), (34, 197, 274, 35), (40, 318, 264, 43), (134, 251, 280, 135), (152, 309, 260, 137), (186, 311, 260, 187), (187, 260, 237, 188), (191, 272, 199, 192), (192, 236, 273, 191), (129, 310, 263, 132), (132, 263, 242, 131), (132, 262, 309, 129), (131, 241, 262, 132), (140, 141, 65, 102), (141, 140, 103, 66), (141, 142, 317, 65), (142, 141, 66, 311), (142, 143, 71, 317), (143, 142, 311, 259), (143, 140, 102, 71), (140, 143, 259, 103), (144, 145, 61, 100), (145, 144, 101, 62), (145, 146, 20, 61), (146, 145, 62, 21), (146, 147, 72, 20), (147, 146, 21, 73), (147, 144, 100, 72), (144, 147, 73, 101), (148, 149, 78, 98), (149, 148, 99, 79), (149, 150, 29, 78), (150, 149, 79, 30), (150, 151, 84, 29), (151, 150, 30, 85), (151, 148, 98, 84), (148, 151, 85, 99), (178, 280, 253, 179), (184, 239, 257, 181), (63, 261, 238, 60), (68, 271, 324, 76), (60, 237, 260, 63), (76, 323, 270, 68), (180, 241, 249, 177), (177, 249, 280, 178), (188, 237, 259, 185), (185, 259, 311, 186), (196, 197, 266, 193), (193, 267, 198, 196), (157, 246, 244, 176), (159, 252, 26, 158), (176, 243, 245, 157), (158, 282, 251, 159), (160, 161, 82, 92), (161, 160, 93, 83), (161, 162, 26, 82), (162, 161, 83, 282), (162, 163, 246, 26), (163, 162, 282, 245), (163, 160, 92, 246), (160, 163, 245, 93), (164, 165, 92, 65), (165, 164, 66, 93), (165, 166, 246, 92), (166, 165, 93, 245), (166, 167, 317, 246), (167, 166, 245, 311), (167, 164, 65, 317), (164, 167, 311, 66), (168, 169, 84, 20), (169, 168, 21, 85), (169, 170, 92, 84), (170, 169, 85, 93), (170, 171, 65, 92), (171, 170, 93, 66), (171, 168, 20, 65), (168, 171, 66, 21), (172, 173, 29, 84), (173, 172, 85, 30), (173, 174, 82, 29), (174, 173, 30, 83), (174, 175, 92, 82), (175, 174, 83, 93), (175, 172, 84, 92), (172, 175, 93, 85), (179, 253, 241, 180), (181, 257, 309, 182), (158, 26, 246, 157), (176, 244, 252, 159), (64, 309, 257, 67), (69, 237, 257, 70), (63, 260, 309, 64), (68, 270, 237, 69), (39, 273, 236, 36), (47, 236, 277, 44), (130, 249, 241, 131), (133, 243, 251, 134), (180, 242, 254, 179), (182, 310, 258, 181), (36, 199, 272, 39), (44, 276, 199, 47), (129, 309, 249, 130), (136, 249, 243, 133), (193, 266, 325, 194), (194, 326, 267, 193), (185, 71, 238, 188), (186, 317, 71, 185), (131, 242, 250, 130), (134, 252, 244, 133), (182, 309, 262, 183), (183, 262, 239, 184), (177, 250, 242, 180), (178, 281, 250, 177), (76, 324, 258, 70), (80, 71, 326, 77), (70, 257, 323, 76), (77, 325, 259, 80), (55, 330, 265, 48), (58, 236, 269, 57), (135, 280, 249, 136), (137, 260, 243, 138), (183, 263, 310, 182), (184, 240, 263, 183), (48, 264, 327, 55), (57, 268, 199, 58), (36, 236, 265, 43), (44, 277, 330, 55), (40, 322, 273, 39), (48, 265, 236, 47), (179, 254, 281, 178), (181, 258, 240, 184), (136, 250, 281, 135), (138, 244, 261, 137), (200, 201, 98, 61), (201, 200, 62, 99), (201, 202, 84, 98), (202, 201, 99, 85), (202, 203, 20, 84), (203, 202, 85, 21), (203, 200, 61, 20), (200, 203, 21, 62), (204, 205, 86, 22), (205, 204, 23, 87), (205, 206, 98, 86), (206, 205, 87, 99), (206, 207, 61, 98), (207, 206, 99, 62), (207, 204, 22, 61), (204, 207, 62, 23), (208, 209, 31, 86), (209, 208, 87, 32), (209, 210, 78, 31), (210, 209, 32, 79), (210, 211, 98, 78), (211, 210, 79, 99), (211, 208, 86, 98), (208, 211, 99, 87), (212, 213, 100, 45), (213, 212, 46, 101), (213, 214, 72, 100), (214, 213, 101, 73), (214, 215, 12, 72), (215, 214, 73, 13), (215, 212, 45, 12), (212, 215, 13, 46), (216, 217, 74, 14), (217, 216, 15, 75), (217, 218, 100, 74), (218, 217, 75, 101), (218, 219, 45, 100), (219, 218, 101, 46), (219, 216, 14, 45), (216, 219, 46, 15), (220, 221, 22, 74), (221, 220, 75, 23), (221, 222, 61, 22), (222, 221, 23, 62), (222, 223, 100, 61), (223, 222, 62, 101), (223, 220, 74, 100), (220, 223, 101, 75), (224, 225, 102, 49), (225, 224, 50, 103), (225, 226, 71, 102), (226, 225, 103, 259), (226, 227, 326, 71), (227, 226, 259, 325), (227, 224, 49, 326), (224, 227, 325, 50), (228, 229, 72, 12), (229, 228, 13, 73), (229, 230, 102, 72), (230, 229, 73, 103), (230, 231, 49, 102), (231, 230, 103, 50), (231, 228, 12, 49), (228, 231, 50, 13), (232, 233, 20, 72), (233, 232, 73, 21), (233, 234, 65, 20), (234, 233, 21, 66), (234, 235, 102, 65), (235, 234, 66, 103), (235, 232, 72, 102), (232, 235, 103, 73), (153, 311, 245, 154), (155, 243, 260, 156), (130, 250, 310, 129), (133, 244, 250, 136), (39, 272, 318, 40), (47, 199, 264, 48), (43, 264, 199, 36), (55, 327, 276, 44), (10, 322, 265, 9), (18, 269, 324, 17), (96, 239, 255, 97), (105, 323, 257, 106), (154, 246, 317, 153), (156, 261, 244, 155), (9, 264, 318, 10), (17, 323, 268, 18), (95, 272, 239, 96), (108, 272, 323, 105), (194, 325, 270, 195), (195, 271, 326, 194), (187, 261, 317, 186), (188, 238, 261, 187), (97, 256, 240, 96), (106, 258, 324, 105), (138, 243, 249, 139), (139, 249, 309, 152), (135, 281, 252, 134), (137, 261, 310, 152), (59, 276, 332, 56), (58, 199, 276, 59), (56, 332, 268, 57), (67, 257, 237, 60), (24, 198, 275, 19), (28, 0, 275, 35), (107, 239, 272, 108), (109, 241, 253, 110), (139, 250, 244, 138), (152, 310, 250, 139), (19, 274, 197, 24), (35, 274, 1, 28), (8, 26, 252, 3), (17, 324, 271, 16), (11, 198, 269, 18), (19, 275, 333, 27), (153, 317, 261, 156), (155, 244, 246, 154), (108, 273, 240, 107), (110, 254, 242, 109), (125, 262, 241, 126), (127, 247, 307, 128), (96, 240, 273, 95), (105, 324, 273, 108), (18, 268, 197, 11), (27, 332, 274, 19), (3, 251, 282, 8), (16, 270, 323, 17), (3, 252, 281, 329), (329, 281, 254, 335), (81, 237, 270, 88), (89, 240, 256, 94), (126, 242, 263, 125), (128, 308, 248, 127), (329, 280, 251, 3), (335, 253, 280, 329), (94, 255, 239, 89), (90, 263, 240, 89), (195, 270, 197, 196), (196, 198, 271, 195), (189, 269, 236, 192), (190, 324, 269, 189), (88, 271, 238, 81), (89, 239, 262, 90), (110, 253, 278, 111), (111, 278, 247, 124), (107, 240, 258, 106), (109, 242, 248, 124), (24, 197, 268, 25), (28, 1, 266, 33), (25, 268, 332, 27), (33, 266, 197, 34), (331, 308, 256, 338), (2, 247, 278, 337), (90, 262, 307, 91), (91, 307, 255, 94), (111, 279, 254, 110), (124, 248, 279, 111), (338, 255, 307, 331), (338, 256, 322, 10), (9, 265, 330, 320), (335, 254, 279, 337), (320, 327, 264, 9), (337, 278, 253, 335), (125, 263, 308, 128), (127, 248, 242, 126), (91, 308, 263, 90), (94, 256, 308, 91), (283, 284, 112, 37), (284, 283, 38, 113), (284, 285, 51, 112), (285, 284, 113, 52), (285, 286, 4, 51), (286, 285, 52, 5), (286, 283, 37, 4), (283, 286, 5, 38), (287, 288, 53, 6), (288, 287, 7, 54), (288, 289, 112, 53), (289, 288, 54, 113), (289, 290, 37, 112), (290, 289, 113, 38), (290, 287, 6, 37), (287, 290, 38, 7), (291, 292, 14, 53), (292, 291, 54, 15), (292, 293, 45, 14), (293, 292, 15, 46), (293, 294, 112, 45), (294, 293, 46, 113), (294, 291, 53, 112), (291, 294, 113, 54), (295, 296, 114, 41), (296, 295, 42, 115), (296, 297, 267, 114), (297, 296, 115, 266), (297, 298, 0, 267), (298, 297, 266, 1), (298, 295, 41, 0), (295, 298, 1, 42), (299, 300, 51, 4), (300, 299, 5, 52), (300, 301, 114, 51), (301, 300, 52, 115), (301, 302, 41, 114), (302, 301, 115, 42), (302, 299, 4, 41), (299, 302, 42, 5), (303, 304, 12, 51), (304, 303, 52, 13), (304, 305, 49, 12), (305, 304, 13, 50), (305, 306, 114, 49), (306, 305, 50, 115), (306, 303, 51, 114), (303, 306, 115, 52), (64, 310, 261, 63), (69, 238, 271, 68), (10, 318, 255, 338), (337, 279, 248, 2), (57, 269, 333, 56), (60, 238, 258, 67), (312, 313, 53, 14), (313, 312, 15, 54), (8, 314, 82, 26), (314, 8, 282, 83), (315, 316, 22, 86), (316, 315, 87, 23), (27, 333, 269, 25), (34, 198, 267, 33), (319, 315, 86, 31), (315, 319, 32, 87), (321, 312, 14, 74), (312, 321, 75, 15), (56, 333, 277, 59), (59, 277, 236, 58), (67, 258, 310, 64), (70, 258, 238, 69), (316, 321, 74, 22), (321, 316, 23, 75), (77, 326, 271, 88), (81, 238, 71, 80), (328, 319, 31, 78), (319, 328, 79, 32), (157, 245, 282, 158), (159, 251, 243, 176), (88, 270, 325, 77), (80, 259, 237, 81), (334, 328, 78, 29), (328, 334, 30, 79), (25, 269, 198, 24), (33, 267, 0, 28), (313, 336, 6, 53), (336, 313, 54, 7), (314, 334, 29, 82), (334, 314, 83, 30)])
me_cube_030.use_remesh_preserve_volume = False
me_cube_030.use_remesh_preserve_attributes = False
me_cube_030.use_mirror_vertex_groups = False
me_cube_030.update()
me_cube_029 = bpy.data.meshes.new('Cube.029')
me_cube_029.from_pydata([(3.42, 0.6031, -7.451e-09), (-7.451e-09, -0.05, -0.0866), (1.728, 0.2012, 0.0866), (0.0, 0.1, 0.0), (1.745, 0.1027, 0.0866), (1.754, 0.05344, -8.742e-09), (1.719, 0.2504, 0.0), (-7.451e-09, 0.05, -0.0866), (1.745, 0.1027, -0.0866), (1.728, 0.2012, -0.0866), (-1.728, 0.2012, -0.0866), (-7.451e-09, -0.05, 0.0866), (0.0, -0.1, -8.742e-09), (-1.745, 0.1027, -0.0866), (-1.719, 0.2504, 0.0), (-1.754, 0.05344, -8.742e-09), (-1.745, 0.1027, 0.0866), (-1.728, 0.2012, 0.0866), (-7.451e-09, 0.05, 0.0866), (-3.42, 0.6031, -7.451e-09), (-3.388, 0.646, -0.0866), (-3.406, 0.6415, -0.07088), (-3.434, 0.5646, -0.07088), (-3.422, 0.552, -0.0866), (-3.371, 0.693, 0.0), (-3.392, 0.68, -1.353e-09), (-3.439, 0.505, -8.742e-09), (-3.448, 0.5262, -8.508e-09), (-3.422, 0.552, 0.0866), (-3.434, 0.5646, 0.07088), (-3.406, 0.6415, 0.07088), (-3.388, 0.646, 0.0866), (3.388, 0.646, -0.0866), (3.406, 0.6415, -0.07088), (3.434, 0.5646, -0.07088), (3.422, 0.552, -0.0866), (3.371, 0.693, 0.0), (3.392, 0.68, -1.353e-09), (3.439, 0.505, -8.742e-09), (3.448, 0.5262, -8.508e-09), (3.422, 0.552, 0.0866), (3.434, 0.5646, 0.07088), (3.406, 0.6415, 0.07088), (3.388, 0.646, 0.0866)], [], [(39, 0, 41), (34, 0, 39), (42, 0, 37), (4, 40, 43, 2), (43, 42, 37, 36), (2, 43, 36, 6), (9, 32, 35, 8), (37, 0, 33), (5, 38, 40, 4), (33, 0, 34), (41, 0, 42), (8, 35, 38, 5), (18, 3, 14, 17), (3, 7, 10, 14), (12, 11, 16, 15), (1, 12, 15, 13), (7, 1, 13, 10), (11, 18, 17, 16), (17, 14, 24, 31), (25, 21, 19), (30, 25, 19), (29, 30, 19), (21, 22, 19), (1, 8, 5, 12), (3, 6, 9, 7), (11, 4, 2, 18), (12, 5, 4, 11), (18, 2, 6, 3), (7, 9, 8, 1), (27, 29, 19), (16, 17, 31, 28), (10, 13, 23, 20), (15, 16, 28, 26), (13, 15, 26, 23), (22, 27, 19), (31, 24, 25, 30), (23, 26, 27, 22), (24, 20, 21, 25), (20, 23, 22, 21), (26, 28, 29, 27), (28, 31, 30, 29), (14, 10, 20, 24), (35, 34, 39, 38), (36, 37, 33, 32), (32, 33, 34, 35), (38, 39, 41, 40), (40, 41, 42, 43), (6, 36, 32, 9)])
me_cube_029.use_remesh_preserve_volume = False
me_cube_029.use_remesh_preserve_attributes = False
me_cube_029.use_mirror_vertex_groups = False
me_cube_029.update()
arm_armature = bpy.data.armatures.new('Armature')  # bones are not reproduced
arm_armature_001 = bpy.data.armatures.new('Armature.001')  # bones are not reproduced

# ---- objects
ob_shell_003 = bpy.data.objects.new('Shell.003', me_cube_021)
ob_circle = bpy.data.objects.new('Circle', me_circle)
ob_shell_002 = bpy.data.objects.new('Shell.002', me_cube_008)
ob_shell_001 = bpy.data.objects.new('Shell.001', me_cube_007)
ob_cube_001 = bpy.data.objects.new('Cube.001', me_cube_006)
ob_cube = bpy.data.objects.new('Cube', me_cube_005)
ob_cabin = bpy.data.objects.new('Cabin', me_cube_004)
ob_shell = bpy.data.objects.new('Shell', me_cube_002)
ob_shell_005 = bpy.data.objects.new('Shell.005', me_cube_020)
ob_cabin_001 = bpy.data.objects.new('Cabin.001', me_cube_019)
ob_cube_003 = bpy.data.objects.new('Cube.003', me_cube_018)
ob_cube_002 = bpy.data.objects.new('Cube.002', me_cube_017)
ob_shell_004 = bpy.data.objects.new('Shell.004', me_cube_016)
ob_circle_001 = bpy.data.objects.new('Circle.001', me_circle_002)
ob_armature = bpy.data.objects.new('Armature', arm_armature)
ob_turtle = bpy.data.objects.new('Turtle', me_cube_023)
ob_turtle_002 = bpy.data.objects.new('Turtle.002', me_cube_027)
ob_fisharmature = bpy.data.objects.new('FishArmature', arm_armature_001)
ob_fish = bpy.data.objects.new('Fish', me_cube_028)
ob_fishnet_001 = bpy.data.objects.new('FishNet.001', me_cube_030)
ob_fishnet = bpy.data.objects.new('FishNet', me_cube_029)

# ---- transforms, parenting, visibility, modifiers, constraints
ob_shell_003.location = (0.0, 0.0, 0.0)
ob_shell_003.lineart.crease_threshold = 0.0
_m = ob_shell_003.modifiers.new('Mirror', 'MIRROR')
_m.use_clip = True
ob_circle.location = (0.0, 0.0, 0.0)
ob_circle.lineart.crease_threshold = 0.0
_m = ob_circle.modifiers.new('Mirror', 'MIRROR')
ob_shell_002.location = (0.0, 0.0, 0.0)
ob_shell_002.lineart.crease_threshold = 0.0
_m = ob_shell_002.modifiers.new('Mirror', 'MIRROR')
_m.use_clip = True
ob_shell_001.location = (0.0, 0.0, 0.0)
ob_shell_001.lineart.crease_threshold = 0.0
ob_cube_001.location = (0.0, 0.0, 0.0)
ob_cube_001.lineart.crease_threshold = 0.0
_m = ob_cube_001.modifiers.new('Subsurf', 'SUBSURF')
_m.uv_smooth = 'PRESERVE_CORNERS'
_m.quality = 2
_m.show_only_control_edges = False
ob_cube.location = (0.0, 0.0, 0.0)
ob_cube.lineart.crease_threshold = 0.0
_m = ob_cube.modifiers.new('Subsurf', 'SUBSURF')
_m.uv_smooth = 'PRESERVE_CORNERS'
_m.quality = 2
_m.show_only_control_edges = False
ob_cabin.location = (0.0, 0.0, 0.0)
ob_cabin.lineart.crease_threshold = 0.0
_m = ob_cabin.modifiers.new('Subsurf', 'SUBSURF')
_m.uv_smooth = 'PRESERVE_CORNERS'
_m.quality = 2
_m.show_only_control_edges = False
ob_shell.location = (0.0, 0.0, 0.0)
ob_shell.lineart.crease_threshold = 0.0
_m = ob_shell.modifiers.new('Mirror', 'MIRROR')
_m.use_clip = True
ob_shell_005.location = (0.0, 0.0, 0.0)
ob_shell_005.lineart.crease_threshold = 0.0
_m = ob_shell_005.modifiers.new('Mirror', 'MIRROR')
_m.use_clip = True
ob_cabin_001.location = (2.12e-16, 0.2971, 0.955)
ob_cabin_001.lineart.crease_threshold = 0.0
ob_cube_003.location = (2.036e-16, 2.288, 0.9168)
ob_cube_003.lineart.crease_threshold = 0.0
ob_cube_002.location = (2.036e-16, 2.288, 1.167)
ob_cube_002.rotation_euler = (-0.7142, -1.454e-16, 5.426e-17)
ob_cube_002.lineart.crease_threshold = 0.0
ob_shell_004.location = (0.0, 0.0, 0.0)
ob_shell_004.lineart.crease_threshold = 0.0
_m = ob_shell_004.modifiers.new('Mirror', 'MIRROR')
ob_circle_001.location = (1.015, -8.838e-08, 0.7313)
ob_circle_001.lineart.crease_threshold = 0.0
ob_armature.location = (0.0, 0.0, 0.0)
ob_armature.show_in_front = True
ob_armature.lineart.crease_threshold = 0.0
ob_turtle.parent = ob_armature
ob_turtle.location = (0.0, 0.0, 0.0)
ob_turtle.lineart.crease_threshold = 0.0
_vg = ob_turtle.vertex_groups.new(name='Bone')
for _i, _w in zip([40, 41, 42, 43, 44, 45, 46, 47, 48, 49, 50, 51, 52, 53, 54, 117, 118, 119, 120, 121, 122, 123, 124, 125, 126, 127, 128, 129, 130, 131, 132, 133, 134, 135, 136, 137, 138, 139], [0.7151, 0.6905, 0.8194, 0.2511, 0.1021, 0.1784, 0.1154, 0.2406, 0.2091, 0.5323, 0.225, 0.6835, 0.3268, 0.3285, 0.3809, 0.7089, 0.8379, 0.6988, 0.768, 0.8063, 0.2548, 0.7668, 0.1198, 0.1447, 0.09774, 0.192, 0.2339, 0.6559, 0.8213, 0.7939, 0.9207, 0.9296, 0.5345, 0.24, 0.3417, 0.3331, 0.3309, 0.2424]): _vg.add([_i], _w, 'REPLACE')
_vg = ob_turtle.vertex_groups.new(name='Bone.001')
for _i, _w in zip([20, 21, 22, 23, 24, 25, 26, 27, 28, 29, 30, 31, 32, 33, 34, 35, 36, 37, 38, 39, 40, 41, 42, 48, 49, 50, 51, 52, 53, 54, 73, 76, 118, 121, 129, 134, 138], [1.0, 1.0, 1.0, 1.0, 1.0, 1.0, 1.0, 1.0, 1.0, 1.0, 1.0, 1.0, 1.0, 1.0, 1.0, 1.0, 1.0, 1.0, 1.0, 1.0, 0.0, 0.0, 0.06133, 0.006835, 0.0, 0.0, 0.0, 0.0, 0.0, 0.0, 0.0, 0.0, 0.0798, 0.06267, 0.0, 0.01588, 0.05525]): _vg.add([_i], _w, 'REPLACE')
_vg = ob_turtle.vertex_groups.new(name='Bone.002')
for _i, _w in zip([49, 51, 53, 72, 78, 80, 81, 97, 98, 99, 100, 101, 102, 103, 104, 105, 106, 107, 108, 109, 110, 111, 112, 113, 114, 115, 116, 117, 118, 119, 120, 121, 124, 125, 128, 129, 134, 135, 136, 137, 138, 139, 167], [0.02787, 0.01712, 0.05661, 0.0, 0.0, 0.0, 0.0, 1.0, 1.0, 1.0, 1.0, 1.0, 1.0, 1.0, 1.0, 0.6848, 0.8723, 1.0, 1.0, 1.0, 1.0, 1.0, 1.0, 1.0, 1.0, 1.0, 1.0, 0.0, 0.0, 0.0, 0.0, 0.0, 0.0, 0.0, 0.0, 0.0, 0.0, 0.0, 0.0, 0.0, 0.0, 0.0, 0.0]): _vg.add([_i], _w, 'REPLACE')
_vg = ob_turtle.vertex_groups.new(name='Bone.003')
_vg.add([55, 56, 57, 58, 59, 60, 61, 62, 63, 64, 65, 66, 67, 68, 69, 70, 140, 141, 142, 143, 144, 145, 146, 147, 148, 149, 150, 151, 152, 153, 154, 155, 156, 157, 158, 159, 160, 161, 162, 163, 164, 165], 1.0, 'REPLACE')
_vg = ob_turtle.vertex_groups.new(name='Bone.004')
for _i, _w in zip([0, 1, 2, 3, 4, 5, 6, 7, 8, 9, 10, 11, 12, 13, 14, 15, 16, 17, 18, 19, 40, 41, 42, 43, 44, 45, 46, 47, 48, 51, 52, 55, 56, 57, 58, 59, 60, 61, 62, 63, 64, 65, 66, 67, 68, 69, 70, 71, 72, 73, 74, 75, 76, 120, 121, 122, 123, 124, 125, 126, 127, 130, 131, 151, 157, 158, 161, 162, 163, 165, 166, 167, 169, 174, 175, 176, 177], [1.0, 1.0, 1.0, 1.0, 1.0, 1.0, 1.0, 1.0, 1.0, 1.0, 1.0, 1.0, 1.0, 1.0, 1.0, 1.0, 1.0, 1.0, 1.0, 1.0, 0.0, 0.0, 0.0, 0.0, 0.0, 0.0, 0.0, 0.0, 0.0, 0.0, 0.03854, 0.0, 0.0, 0.0, 0.0, 0.0, 0.0, 0.0, 0.0, 0.0, 0.0, 0.0, 0.0, 0.0, 0.0, 0.0, 0.0, 0.0, 0.0, 0.0, 0.0, 0.0, 0.0, 0.0, 0.0, 0.0, 0.0, 0.0, 0.0, 0.0, 0.0, 0.0, 0.0, 0.0, 0.0, 0.0, 0.0, 0.0, 0.0, 0.0, 0.0, 0.0, 0.0, 0.0, 0.0, 0.0, 0.0]): _vg.add([_i], _w, 'REPLACE')
_vg = ob_turtle.vertex_groups.new(name='Bone.005')
for _i, _w in zip([47, 72, 74, 77, 78, 79, 80, 81, 82, 83, 84, 85, 86, 87, 88, 89, 90, 91, 92, 93, 94, 95, 96, 105, 117, 119, 120, 122, 123, 124, 125, 126, 127, 128, 130, 131, 135, 137, 147, 148, 152, 154, 155, 156, 157, 158, 159, 160, 161, 162, 163, 165, 168, 170, 172], [0.0, 0.0, 0.0, 1.0, 0.7451, 1.0, 0.9997, 1.0, 1.0, 1.0, 1.0, 1.0, 1.0, 1.0, 1.0, 1.0, 1.0, 1.0, 1.0, 1.0, 1.0, 1.0, 1.0, 0.0, 0.0, 0.0, 0.02274, 0.0, 0.0689, 0.0, 0.0, 0.0, 0.0, 0.0, 0.0, 0.0, 0.001823, 0.0, 0.0, 0.0, 0.0, 0.0, 0.0, 0.0, 0.0, 0.0, 0.0, 0.0, 0.0, 0.0, 0.0, 0.0, 0.0, 0.0, 0.0]): _vg.add([_i], _w, 'REPLACE')
_m = ob_turtle.modifiers.new('Subsurf', 'SUBSURF')
_m.uv_smooth = 'PRESERVE_CORNERS'
_m.quality = 2
_m.show_only_control_edges = False
_m = ob_turtle.modifiers.new('Armature', 'ARMATURE')
_m.object = ob_armature
ob_turtle_002.location = (0.0, 0.0, 0.0)
ob_turtle_002.lineart.crease_threshold = 0.0
_m = ob_turtle_002.modifiers.new('Mirror', 'MIRROR')
_m = ob_turtle_002.modifiers.new('Subsurf', 'SUBSURF')
_m.uv_smooth = 'PRESERVE_CORNERS'
_m.quality = 2
_m.show_only_control_edges = False
ob_fisharmature.location = (0.0, 0.0, 0.0)
ob_fisharmature.lineart.crease_threshold = 0.0
ob_fish.parent = ob_fisharmature
ob_fish.location = (0.0, 0.0, 0.0)
ob_fish.lineart.crease_threshold = 0.0
_vg = ob_fish.vertex_groups.new(name='Bone')
for _i, _w in zip([1, 6, 7, 8, 9, 11, 12, 13, 15, 17, 18, 30, 33, 34, 35, 36, 38, 39, 40, 41, 43, 44, 45, 46, 47], [0.05813, 0.9416, 0.9768, 0.9831, 1.0, 0.02866, 0.003763, 0.01216, 0.00283, 0.986, 0.9997, 0.2512, 0.967, 0.888, 1.0, 0.9823, 0.1053, 0.005033, 0.003973, 0.9999, 0.9739, 0.9993, 0.9992, 1.002, 0.9691]): _vg.add([_i], _w, 'REPLACE')
_vg = ob_fish.vertex_groups.new(name='Bone.001')
for _i, _w in zip([1, 6, 11, 12, 13, 30, 34, 38, 39, 40], [0.06531, 0.007536, 0.04073, 0.01242, 0.02244, 0.3063, 0.06861, 0.1268, 0.01389, 0.01247]): _vg.add([_i], _w, 'REPLACE')
_vg = ob_fish.vertex_groups.new(name='Bone.002')
for _i, _w in zip([0, 1, 6, 10, 11, 12, 13, 15, 19, 20, 21, 22, 23, 24, 25, 26, 29, 30, 33, 34, 37, 38, 39, 40], [0.9065, 0.8589, 0.008634, 0.2332, 0.7116, 0.7097, 0.7334, 0.8992, 0.2076, 0.2127, 0.4143, 0.4237, 0.4599, 0.4669, 0.4714, 0.4753, 0.9277, 0.426, 0.01111, 0.03284, 0.127, 0.6346, 0.7424, 0.7429]): _vg.add([_i], _w, 'REPLACE')
_vg = ob_fish.vertex_groups.new(name='Bone.003')
for _i, _w in zip([0, 2, 3, 4, 5, 10, 11, 12, 13, 14, 15, 19, 20, 21, 22, 23, 24, 25, 26, 27, 28, 29, 32, 37, 38, 39, 40], [0.08635, 0.9612, 0.948, 0.02534, 0.2086, 0.731, 0.2014, 0.2294, 0.197, 0.9685, 0.06093, 0.7779, 0.7735, 0.5753, 0.5608, 0.5297, 0.5228, 0.5183, 0.5142, 0.9572, 0.8538, 0.05248, 0.1593, 0.8453, 0.1319, 0.1958, 0.1965]): _vg.add([_i], _w, 'REPLACE')
_vg = ob_fish.vertex_groups.new(name='Bone.004')
for _i, _w in zip([2, 3, 4, 5, 16, 27, 28, 31, 32, 42], [0.008384, 0.00603, 0.962, 0.787, 0.9877, 0.01366, 0.1335, 0.9946, 0.8375, 1.0]): _vg.add([_i], _w, 'REPLACE')
_m = ob_fish.modifiers.new('Subsurf', 'SUBSURF')
_m.uv_smooth = 'PRESERVE_CORNERS'
_m.quality = 2
_m.show_only_control_edges = False
_m = ob_fish.modifiers.new('Mirror', 'MIRROR')
_m = ob_fish.modifiers.new('Armature', 'ARMATURE')
_m.object = ob_fisharmature
ob_fishnet_001.location = (0.0, 0.0, 0.0)
ob_fishnet_001.lineart.crease_threshold = 0.0
ob_fishnet.location = (0.0, 0.0, 0.0)
ob_fishnet.lineart.crease_threshold = 0.0

# ---- collection membership
col_collection_1.objects.link(ob_shell_003)
col_collection_1.objects.link(ob_circle)
col_collection_1.objects.link(ob_shell_002)
col_collection_1.objects.link(ob_shell_001)
col_collection_1.objects.link(ob_cube_001)
col_collection_1.objects.link(ob_cube)
col_collection_1.objects.link(ob_cabin)
col_collection_1.objects.link(ob_shell)
col_collection_2.objects.link(ob_shell_005)
col_collection_2.objects.link(ob_cabin_001)
col_collection_2.objects.link(ob_cube_003)
col_collection_2.objects.link(ob_cube_002)
col_collection_2.objects.link(ob_shell_004)
col_collection_2.objects.link(ob_circle_001)
col_collection_3.objects.link(ob_armature)
col_collection_3.objects.link(ob_turtle)
col_collection_3.objects.link(ob_turtle_002)
col_collection_4.objects.link(ob_fisharmature)
col_collection_4.objects.link(ob_fish)
col_collection_5.objects.link(ob_fishnet_001)
col_collection_5.objects.link(ob_fishnet)

# ---- scene / render settings (as saved in the file)
scene.frame_start = 1; scene.frame_end = 19; scene.frame_set(2)
scene.render.engine = 'BLENDER_EEVEE_NEXT'
scene.render.resolution_percentage = 50
scene.render.dither_intensity = 0.0
scene.cycles.use_denoising = False
scene.cycles.samples = 128
scene.cycles.sampling_pattern = 'TABULATED_SOBOL'
scene.cycles.light_sampling_threshold = 0.0
scene.cycles.use_adaptive_sampling = False
scene.cycles.use_light_tree = False
scene.cycles.blur_glossy = 0.0
scene.cycles.sample_clamp_indirect = 0.0
scene.view_settings.view_transform = 'Standard'
bpy.context.view_layer.update()

# ---- added for rendering (the .blend has no active camera and no usable light): camera, sun
cam_auto = bpy.data.cameras.new('AutoCamera')
cam_auto.lens = 50.0
cam_auto.sensor_width = 36.0
cam_auto.clip_end = 1000.0
ob_auto_camera = bpy.data.objects.new('AutoCamera', cam_auto)
scene.collection.objects.link(ob_auto_camera)
ob_auto_camera.location = (10.4487, -12.7843, 9.17482)
ob_auto_camera.rotation_euler = (1.09748, -7.21219e-08, 0.694738)
scene.camera = ob_auto_camera
light_auto_sun = bpy.data.lights.new('AutoSun', 'SUN')
light_auto_sun.energy = 3.0
light_auto_sun.angle = 0.0523599
ob_auto_sun = bpy.data.objects.new('AutoSun', light_auto_sun)
scene.collection.objects.link(ob_auto_sun)
ob_auto_sun.rotation_euler = (0.872665, 0.174533, 0.523599)
bpy.context.view_layer.update()
